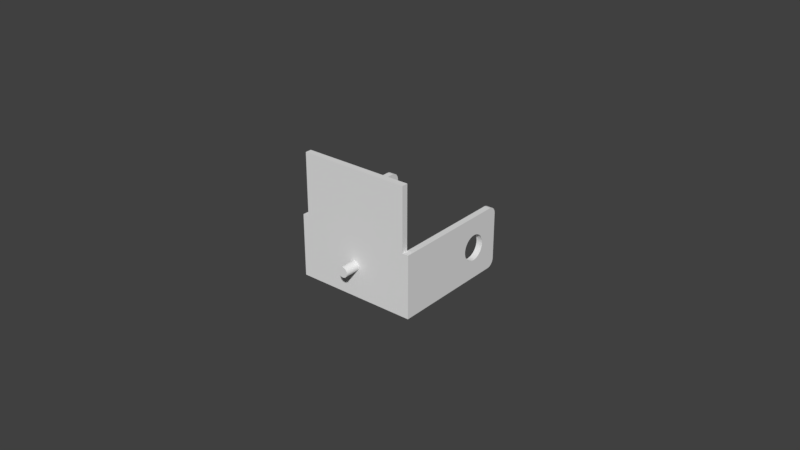 # Source: upper-herkulex-bracket-2.blend  (saved by Blender 2.78.0; exported with 4.5.12 LTS)
import bpy
from mathutils import Matrix  # noqa: F401  (used for matrix-valued properties, if any)

bpy.ops.wm.read_factory_settings(use_empty=True)
scene = bpy.context.scene
scene.name = 'Scene'

# ---- collections
col_collection_1 = bpy.data.collections.new('Collection 1'); scene.collection.children.link(col_collection_1)

# ---- world
world_world = bpy.data.worlds.new('World'); scene.world = world_world
world_world.color = (0.05088, 0.05088, 0.05088)
world_world.use_sun_shadow = False
world_world.sun_shadow_jitter_overblur = 0.0
world_world.cycles.sampling_method = 'MANUAL'

# ---- meshes
me_cylinder = bpy.data.meshes.new('Cylinder')
me_cylinder.from_pydata([(0.0, 0.0, -0.005), (0.0, 0.0, 0.005), (0.0, 0.0031, -0.005), (0.0, 0.0031, 0.005), (0.002685, 0.00155, -0.005), (0.002685, 0.00155, 0.005), (0.002685, -0.00155, -0.005), (0.002685, -0.00155, 0.005), (-2.71e-10, -0.0031, -0.005), (-2.71e-10, -0.0031, 0.005), (-0.002685, -0.00155, -0.005), (-0.002685, -0.00155, 0.005), (-0.002685, 0.00155, -0.005), (-0.002685, 0.00155, 0.005)], [], [(0, 2, 4), (1, 5, 3), (2, 3, 5, 4), (0, 4, 6), (1, 7, 5), (4, 5, 7, 6), (0, 6, 8), (1, 9, 7), (6, 7, 9, 8), (0, 8, 10), (1, 11, 9), (8, 9, 11, 10), (0, 10, 12), (1, 13, 11), (10, 11, 13, 12), (0, 12, 2), (1, 3, 13), (12, 13, 3, 2)])
me_cylinder.use_remesh_preserve_volume = False
me_cylinder.use_remesh_preserve_attributes = False
me_cylinder.use_mirror_vertex_groups = False
me_cylinder.update()
me_cube = bpy.data.meshes.new('Cube')
me_cube.from_pydata([(-0.005, -0.01805, 0.0005), (-0.005, -0.01805, 0.035), (-0.005, -0.015, 0.0005), (-0.005, -0.015, 0.035), (0.005, -0.01805, 0.0005), (0.005, -0.01805, 0.035), (0.005, -0.015, 0.0005), (0.005, -0.015, 0.035)], [], [(0, 1, 3, 2), (2, 3, 7, 6), (6, 7, 5, 4), (4, 5, 1, 0), (2, 6, 4, 0), (7, 3, 1, 5)])
me_cube.use_remesh_preserve_volume = False
me_cube.use_remesh_preserve_attributes = False
me_cube.use_mirror_vertex_groups = False
me_cube.update()
me_plane = bpy.data.meshes.new('Plane')
me_plane.from_pydata([(-0.018, -0.0195, 0.0), (0.018, -0.0195, 0.0), (-0.018, -0.01, 0.0), (0.018, -0.01, 0.0), (-0.018, -0.01, 0.002), (-0.018, -0.0195, 0.002), (0.018, -0.0195, 0.002), (0.018, -0.01, 0.002)], [], [(0, 2, 3, 1), (5, 6, 7, 4), (3, 2, 4, 7), (0, 1, 6, 5), (1, 3, 7, 6), (2, 0, 5, 4)])
me_plane.use_remesh_preserve_volume = False
me_plane.use_remesh_preserve_attributes = False
me_plane.use_mirror_vertex_groups = False
me_plane.update()
me_cylinder_001 = bpy.data.meshes.new('Cylinder.001')
me_cylinder_001.from_pydata([(0.0, 0.0, -0.01), (0.0, 0.0, 0.01), (0.0, 0.00165, -0.01), (0.0, 0.00165, 0.01), (0.0001617, 0.001642, -0.01), (0.0001617, 0.001642, 0.01), (0.0003219, 0.001618, -0.01), (0.0003219, 0.001618, 0.01), (0.000479, 0.001579, -0.01), (0.000479, 0.001579, 0.01), (0.0006314, 0.001524, -0.01), (0.0006314, 0.001524, 0.01), (0.0007778, 0.001455, -0.01), (0.0007778, 0.001455, 0.01), (0.0009167, 0.001372, -0.01), (0.0009167, 0.001372, 0.01), (0.001047, 0.001275, -0.01), (0.001047, 0.001275, 0.01), (0.001167, 0.001167, -0.01), (0.001167, 0.001167, 0.01), (0.001275, 0.001047, -0.01), (0.001275, 0.001047, 0.01), (0.001372, 0.0009167, -0.01), (0.001372, 0.0009167, 0.01), (0.001455, 0.0007778, -0.01), (0.001455, 0.0007778, 0.01), (0.001524, 0.0006314, -0.01), (0.001524, 0.0006314, 0.01), (0.001579, 0.000479, -0.01), (0.001579, 0.000479, 0.01), (0.001618, 0.0003219, -0.01), (0.001618, 0.0003219, 0.01), (0.001642, 0.0001617, -0.01), (0.001642, 0.0001617, 0.01), (0.00165, -2.688e-10, -0.01), (0.00165, -2.688e-10, 0.01), (0.001642, -0.0001617, -0.01), (0.001642, -0.0001617, 0.01), (0.001618, -0.0003219, -0.01), (0.001618, -0.0003219, 0.01), (0.001579, -0.000479, -0.01), (0.001579, -0.000479, 0.01), (0.001524, -0.0006314, -0.01), (0.001524, -0.0006314, 0.01), (0.001455, -0.0007778, -0.01), (0.001455, -0.0007778, 0.01), (0.001372, -0.0009167, -0.01), (0.001372, -0.0009167, 0.01), (0.001275, -0.001047, -0.01), (0.001275, -0.001047, 0.01), (0.001167, -0.001167, -0.01), (0.001167, -0.001167, 0.01), (0.001047, -0.001275, -0.01), (0.001047, -0.001275, 0.01), (0.0009167, -0.001372, -0.01), (0.0009167, -0.001372, 0.01), (0.0007778, -0.001455, -0.01), (0.0007778, -0.001455, 0.01), (0.0006314, -0.001524, -0.01), (0.0006314, -0.001524, 0.01), (0.000479, -0.001579, -0.01), (0.000479, -0.001579, 0.01), (0.0003219, -0.001618, -0.01), (0.0003219, -0.001618, 0.01), (0.0001617, -0.001642, -0.01), (0.0001617, -0.001642, 0.01), (-1.324e-09, -0.00165, -0.01), (-1.324e-09, -0.00165, 0.01), (-0.0001617, -0.001642, -0.01), (-0.0001617, -0.001642, 0.01), (-0.0003219, -0.001618, -0.01), (-0.0003219, -0.001618, 0.01), (-0.000479, -0.001579, -0.01), (-0.000479, -0.001579, 0.01), (-0.0006314, -0.001524, -0.01), (-0.0006314, -0.001524, 0.01), (-0.0007778, -0.001455, -0.01), (-0.0007778, -0.001455, 0.01), (-0.0009167, -0.001372, -0.01), (-0.0009167, -0.001372, 0.01), (-0.001047, -0.001275, -0.01), (-0.001047, -0.001275, 0.01), (-0.001167, -0.001167, -0.01), (-0.001167, -0.001167, 0.01), (-0.001275, -0.001047, -0.01), (-0.001275, -0.001047, 0.01), (-0.001372, -0.0009167, -0.01), (-0.001372, -0.0009167, 0.01), (-0.001455, -0.0007778, -0.01), (-0.001455, -0.0007778, 0.01), (-0.001524, -0.0006314, -0.01), (-0.001524, -0.0006314, 0.01), (-0.001579, -0.000479, -0.01), (-0.001579, -0.000479, 0.01), (-0.001618, -0.0003219, -0.01), (-0.001618, -0.0003219, 0.01), (-0.001642, -0.0001617, -0.01), (-0.001642, -0.0001617, 0.01), (-0.00165, -7.671e-10, -0.01), (-0.00165, -7.671e-10, 0.01), (-0.001642, 0.0001617, -0.01), (-0.001642, 0.0001617, 0.01), (-0.001618, 0.0003219, -0.01), (-0.001618, 0.0003219, 0.01), (-0.001579, 0.000479, -0.01), (-0.001579, 0.000479, 0.01), (-0.001524, 0.0006314, -0.01), (-0.001524, 0.0006314, 0.01), (-0.001455, 0.0007778, -0.01), (-0.001455, 0.0007778, 0.01), (-0.001372, 0.0009167, -0.01), (-0.001372, 0.0009167, 0.01), (-0.001275, 0.001047, -0.01), (-0.001275, 0.001047, 0.01), (-0.001167, 0.001167, -0.01), (-0.001167, 0.001167, 0.01), (-0.001047, 0.001275, -0.01), (-0.001047, 0.001275, 0.01), (-0.0009167, 0.001372, -0.01), (-0.0009167, 0.001372, 0.01), (-0.0007778, 0.001455, -0.01), (-0.0007778, 0.001455, 0.01), (-0.0006314, 0.001524, -0.01), (-0.0006314, 0.001524, 0.01), (-0.000479, 0.001579, -0.01), (-0.000479, 0.001579, 0.01), (-0.0003219, 0.001618, -0.01), (-0.0003219, 0.001618, 0.01), (-0.0001617, 0.001642, -0.01), (-0.0001617, 0.001642, 0.01)], [], [(0, 2, 4), (1, 5, 3), (2, 3, 5, 4), (0, 4, 6), (1, 7, 5), (4, 5, 7, 6), (0, 6, 8), (1, 9, 7), (6, 7, 9, 8), (0, 8, 10), (1, 11, 9), (8, 9, 11, 10), (0, 10, 12), (1, 13, 11), (10, 11, 13, 12), (0, 12, 14), (1, 15, 13), (12, 13, 15, 14), (0, 14, 16), (1, 17, 15), (14, 15, 17, 16), (0, 16, 18), (1, 19, 17), (16, 17, 19, 18), (0, 18, 20), (1, 21, 19), (18, 19, 21, 20), (0, 20, 22), (1, 23, 21), (20, 21, 23, 22), (0, 22, 24), (1, 25, 23), (22, 23, 25, 24), (0, 24, 26), (1, 27, 25), (24, 25, 27, 26), (0, 26, 28), (1, 29, 27), (26, 27, 29, 28), (0, 28, 30), (1, 31, 29), (28, 29, 31, 30), (0, 30, 32), (1, 33, 31), (30, 31, 33, 32), (0, 32, 34), (1, 35, 33), (32, 33, 35, 34), (0, 34, 36), (1, 37, 35), (34, 35, 37, 36), (0, 36, 38), (1, 39, 37), (36, 37, 39, 38), (0, 38, 40), (1, 41, 39), (38, 39, 41, 40), (0, 40, 42), (1, 43, 41), (40, 41, 43, 42), (0, 42, 44), (1, 45, 43), (42, 43, 45, 44), (0, 44, 46), (1, 47, 45), (44, 45, 47, 46), (0, 46, 48), (1, 49, 47), (46, 47, 49, 48), (0, 48, 50), (1, 51, 49), (48, 49, 51, 50), (0, 50, 52), (1, 53, 51), (50, 51, 53, 52), (0, 52, 54), (1, 55, 53), (52, 53, 55, 54), (0, 54, 56), (1, 57, 55), (54, 55, 57, 56), (0, 56, 58), (1, 59, 57), (56, 57, 59, 58), (0, 58, 60), (1, 61, 59), (58, 59, 61, 60), (0, 60, 62), (1, 63, 61), (60, 61, 63, 62), (0, 62, 64), (1, 65, 63), (62, 63, 65, 64), (0, 64, 66), (1, 67, 65), (64, 65, 67, 66), (0, 66, 68), (1, 69, 67), (66, 67, 69, 68), (0, 68, 70), (1, 71, 69), (68, 69, 71, 70), (0, 70, 72), (1, 73, 71), (70, 71, 73, 72), (0, 72, 74), (1, 75, 73), (72, 73, 75, 74), (0, 74, 76), (1, 77, 75), (74, 75, 77, 76), (0, 76, 78), (1, 79, 77), (76, 77, 79, 78), (0, 78, 80), (1, 81, 79), (78, 79, 81, 80), (0, 80, 82), (1, 83, 81), (80, 81, 83, 82), (0, 82, 84), (1, 85, 83), (82, 83, 85, 84), (0, 84, 86), (1, 87, 85), (84, 85, 87, 86), (0, 86, 88), (1, 89, 87), (86, 87, 89, 88), (0, 88, 90), (1, 91, 89), (88, 89, 91, 90), (0, 90, 92), (1, 93, 91), (90, 91, 93, 92), (0, 92, 94), (1, 95, 93), (92, 93, 95, 94), (0, 94, 96), (1, 97, 95), (94, 95, 97, 96), (0, 96, 98), (1, 99, 97), (96, 97, 99, 98), (0, 98, 100), (1, 101, 99), (98, 99, 101, 100), (0, 100, 102), (1, 103, 101), (100, 101, 103, 102), (0, 102, 104), (1, 105, 103), (102, 103, 105, 104), (0, 104, 106), (1, 107, 105), (104, 105, 107, 106), (0, 106, 108), (1, 109, 107), (106, 107, 109, 108), (0, 108, 110), (1, 111, 109), (108, 109, 111, 110), (0, 110, 112), (1, 113, 111), (110, 111, 113, 112), (0, 112, 114), (1, 115, 113), (112, 113, 115, 114), (0, 114, 116), (1, 117, 115), (114, 115, 117, 116), (0, 116, 118), (1, 119, 117), (116, 117, 119, 118), (0, 118, 120), (1, 121, 119), (118, 119, 121, 120), (0, 120, 122), (1, 123, 121), (120, 121, 123, 122), (0, 122, 124), (1, 125, 123), (122, 123, 125, 124), (0, 124, 126), (1, 127, 125), (124, 125, 127, 126), (0, 126, 128), (1, 129, 127), (126, 127, 129, 128), (0, 128, 2), (1, 3, 129), (128, 129, 3, 2)])
me_cylinder_001.use_remesh_preserve_volume = False
me_cylinder_001.use_remesh_preserve_attributes = False
me_cylinder_001.use_mirror_vertex_groups = False
me_cylinder_001.update()
me_cube_001 = bpy.data.meshes.new('Cube.001')
me_cube_001.from_pydata([(-0.0175, -0.02, 0.04), (-0.0175, -0.018, 0.04), (-0.0175, -0.018, 0.02), (-0.0175, -0.02, 0.02), (-0.0175, -0.02, -9.313e-10), (0.0175, -0.02, -9.313e-10), (0.0175, -0.02, 0.02), (0.0175, -0.02, 0.04), (0.0175, -0.018, 0.04), (0.0175, -0.018, -9.313e-10), (-0.0175, -0.018, -9.313e-10), (0.0175, -0.018, 0.02), (-0.0195, -0.018, 0.02), (-0.0195, -0.02, 0.02), (-0.0195, -0.02, -9.313e-10), (0.0195, -0.02, -9.313e-10), (0.0195, -0.02, 0.02), (0.0175, 0.01305, 0.0004816), (0.0175, 0.01779, 2.172e-05), (0.0175, 0.01746, -2.794e-09), (0.0175, 0.01, 0.02), (0.0175, 0.009346, 0.01998), (0.0175, 0.008695, 0.01991), (0.0175, 0.008049, 0.01981), (0.0175, 0.007412, 0.01966), (0.0175, 0.006786, 0.01947), (0.0175, 0.006173, 0.01924), (0.0175, 0.005577, 0.01897), (0.0175, 0.005, 0.01866), (0.0175, 0.004444, 0.01831), (0.0175, 0.003912, 0.01793), (0.0175, 0.003407, 0.01752), (0.0175, 0.002929, 0.01707), (0.0175, 0.002482, 0.01659), (0.0175, 0.002066, 0.01609), (0.0175, 0.001685, 0.01556), (0.0175, 0.00134, 0.015), (0.0175, 0.001031, 0.01442), (0.0175, 0.0007612, 0.01383), (0.0175, 0.0005307, 0.01321), (0.0175, 0.0003407, 0.01259), (0.0175, 0.0001921, 0.01195), (0.0175, 8.555e-05, 0.01131), (0.0175, 2.141e-05, 0.01065), (0.0175, 1.863e-09, 0.01), (0.0175, 2.141e-05, 0.009346), (0.0175, 8.555e-05, 0.008695), (0.0175, 0.0001922, 0.008049), (0.0175, 0.0003407, 0.007412), (0.0175, 0.0005307, 0.006786), (0.0175, 0.0007612, 0.006173), (0.0175, 0.001031, 0.005577), (0.0175, 0.00134, 0.005), (0.0175, 0.001685, 0.004444), (0.0175, 0.002066, 0.003912), (0.0175, 0.002482, 0.003407), (0.0175, 0.002929, 0.002929), (0.0175, 0.003407, 0.002482), (0.0175, 0.003912, 0.002066), (0.0175, 0.004444, 0.001685), (0.0175, 0.005, 0.00134), (0.0175, 0.005577, 0.001031), (0.0175, 0.006173, 0.0007612), (0.0175, 0.006786, 0.0005307), (0.0175, 0.007412, 0.0003407), (0.0175, 0.008049, 0.0001921), (0.0175, 0.008695, 8.555e-05), (0.0175, 0.009346, 2.141e-05), (0.0175, 0.01, -9.313e-10), (0.0175, 0.01065, 2.141e-05), (0.0175, 0.01131, 8.555e-05), (0.0175, 0.01195, 0.0001921), (0.0175, 0.01259, 0.0003407), (-0.0175, 0.01, 0.02), (-0.0175, 1.333e-05, 0.009593), (-0.0175, 1.863e-09, 0.01), (-0.0175, 2.141e-05, 0.01065), (-0.0175, 8.555e-05, 0.01131), (-0.0175, 0.0001921, 0.01195), (-0.0175, 0.0003407, 0.01259), (-0.0175, 0.0005307, 0.01321), (-0.0175, 0.0007612, 0.01383), (-0.0175, 0.001031, 0.01442), (-0.0175, 0.00134, 0.015), (-0.0175, 0.001685, 0.01556), (-0.0175, 0.002066, 0.01609), (-0.0175, 0.002482, 0.01659), (-0.0175, 0.002929, 0.01707), (-0.0175, 0.003407, 0.01752), (-0.0175, 0.003912, 0.01793), (-0.0175, 0.004444, 0.01831), (-0.0175, 0.005, 0.01866), (-0.0175, 0.005577, 0.01897), (-0.0175, 0.006173, 0.01924), (-0.0175, 0.006786, 0.01947), (-0.0175, 0.007412, 0.01966), (-0.0175, 0.008049, 0.01981), (-0.0175, 0.008695, 0.01991), (-0.0175, 0.009346, 0.01998), (-0.0195, 0.01, 0.02), (-0.0195, -0.018, -9.313e-10), (0.0195, -0.018, -9.313e-10), (0.0195, -0.018, 0.02), (0.0175, 0.02, 0.01), (0.0175, 0.02, 0.002539), (0.0175, 0.01998, 0.002207), (0.0175, 0.01991, 0.001881), (0.0175, 0.01981, 0.001567), (0.0175, 0.01966, 0.001269), (0.0175, 0.01948, 0.0009932), (0.0175, 0.01926, 0.0007435), (0.0175, 0.01901, 0.0005246), (0.0175, 0.01873, 0.0003401), (0.0175, 0.01843, 0.0001932), (0.0175, 0.01812, 8.65e-05), (0.0175, 0.01321, 0.0005307), (0.0175, 0.01383, 0.0007612), (0.0175, 0.01442, 0.001031), (0.0175, 0.015, 0.00134), (0.0175, 0.01556, 0.001685), (0.0175, 0.01609, 0.002066), (0.0175, 0.01659, 0.002482), (0.0175, 0.01707, 0.002929), (0.0175, 0.01752, 0.003407), (0.0175, 0.01793, 0.003912), (0.0175, 0.01831, 0.004444), (0.0175, 0.01866, 0.005), (0.0175, 0.01897, 0.005577), (0.0175, 0.01924, 0.006173), (0.0175, 0.01947, 0.006786), (0.0175, 0.01966, 0.007412), (0.0175, 0.01981, 0.008049), (0.0175, 0.01991, 0.008695), (0.0175, 0.01998, 0.009346), (0.0195, 0.01746, -2.794e-09), (0.0195, 0.01779, 2.172e-05), (0.0195, 0.01, 0.02), (-0.0175, 0.004876, 0.01767), (-0.0175, 0.006471, 0.01852), (-0.0175, 0.008201, 0.01905), (-0.0175, 0.01, 0.01922), (-0.0175, 0.0118, 0.01905), (-0.0175, 0.01353, 0.01852), (-0.0175, 0.01403, 0.01825), (-0.0175, 0.01512, 0.01767), (-0.0175, 0.01652, 0.01652), (-0.0175, 0.01767, 0.01512), (-0.0175, 0.01825, 0.01404), (-0.0175, 0.01852, 0.01353), (-0.0175, 0.01905, 0.0118), (-0.0175, 0.01954, 0.007014), (-0.0175, 0.01966, 0.007412), (-0.0175, 0.01981, 0.008049), (-0.0175, 0.01991, 0.008695), (-0.0175, 0.01998, 0.009346), (-0.0175, 0.02, 0.01), (-0.0175, 0.01998, 0.01065), (-0.0175, 0.01991, 0.01131), (-0.0175, 0.01981, 0.01195), (-0.0175, 0.01966, 0.01259), (-0.0175, 0.01947, 0.01321), (-0.0175, 0.01924, 0.01383), (-0.0175, 0.01897, 0.01442), (-0.0175, 0.01866, 0.015), (-0.0175, 0.01831, 0.01556), (-0.0175, 0.01793, 0.01609), (-0.0175, 0.01752, 0.01659), (-0.0175, 0.01707, 0.01707), (-0.0175, 0.01659, 0.01752), (-0.0175, 0.01609, 0.01793), (-0.0175, 0.01556, 0.01831), (-0.0175, 0.01493, 0.0187), (-0.0175, 0.01442, 0.01897), (-0.0175, 0.01383, 0.01924), (-0.0175, 0.01321, 0.01947), (-0.0175, 0.01259, 0.01966), (-0.0175, 0.01195, 0.01981), (-0.0175, 0.01131, 0.01991), (-0.0175, 0.01065, 0.01998), (-0.0175, 0.0007778, 0.01), (-0.0175, 0.000955, 0.0118), (-0.0175, 0.00148, 0.01353), (-0.0175, 0.00175, 0.01404), (-0.0175, 0.002332, 0.01512), (-0.0175, 0.003479, 0.01652), (-0.0175, 0.01746, -2.794e-09), (-0.0175, 0.01779, 2.172e-05), (-0.0175, 0.01812, 8.65e-05), (-0.0175, 0.01843, 0.0001932), (-0.0175, 0.01873, 0.0003401), (-0.0175, 0.01901, 0.0005246), (-0.0175, 0.01926, 0.0007435), (-0.0175, 0.01948, 0.0009932), (-0.0175, 0.01966, 0.001269), (-0.0175, 0.01981, 0.001567), (-0.0175, 0.01991, 0.001881), (-0.0175, 0.01998, 0.002207), (-0.0175, 0.02, 0.002539), (-0.0175, 0.01947, 0.006786), (-0.0175, 0.01924, 0.006173), (-0.0175, 0.01897, 0.005577), (-0.0175, 0.01866, 0.005), (-0.0175, 0.01831, 0.004444), (-0.0175, 0.01793, 0.003912), (-0.0175, 0.01752, 0.003407), (-0.0175, 0.01707, 0.002929), (-0.0175, 0.01659, 0.002482), (-0.0175, 0.01609, 0.002066), (-0.0175, 0.01556, 0.001685), (-0.0175, 0.015, 0.00134), (-0.0175, 0.01442, 0.001031), (-0.0175, 0.01432, 0.0009846), (-0.0175, 0.01383, 0.0007612), (-0.0175, 0.01321, 0.0005307), (-0.0175, 0.01259, 0.0003407), (-0.0175, 0.01195, 0.0001921), (-0.0175, 0.01131, 8.555e-05), (-0.0175, 0.01065, 2.141e-05), (-0.0175, 0.01, -9.313e-10), (-0.0175, 0.009346, 2.141e-05), (-0.0175, 0.008695, 8.555e-05), (-0.0175, 0.008049, 0.0001921), (-0.0175, 0.007412, 0.0003407), (-0.0175, 0.006786, 0.0005307), (-0.0175, 0.006173, 0.0007612), (-0.0175, 0.005577, 0.001031), (-0.0175, 0.005, 0.00134), (-0.0175, 0.004444, 0.001685), (-0.0175, 0.003912, 0.002066), (-0.0175, 0.003407, 0.002482), (-0.0175, 0.002929, 0.002929), (-0.0175, 0.002482, 0.003407), (-0.0175, 0.002066, 0.003912), (-0.0175, 0.001685, 0.004444), (-0.0175, 0.00134, 0.005), (-0.0175, 0.001031, 0.005577), (-0.0175, 0.0007612, 0.006173), (-0.0175, 0.0005307, 0.006786), (-0.0175, 0.0003407, 0.007412), (-0.0175, 0.0001922, 0.008049), (-0.0175, 8.556e-05, 0.008695), (-0.0175, 2.141e-05, 0.009346), (-0.0175, 0.01746, 0.02), (-0.0195, 0.01746, 0.02), (-0.0195, 0.01305, 0.0004816), (-0.0195, 0.01779, 2.172e-05), (-0.0195, 0.01746, -2.794e-09), (-0.0195, 0.009346, 0.01998), (-0.0195, 0.008695, 0.01991), (-0.0195, 0.008049, 0.01981), (-0.0195, 0.007412, 0.01966), (-0.0195, 0.006786, 0.01947), (-0.0195, 0.006173, 0.01924), (-0.0195, 0.005577, 0.01897), (-0.0195, 0.005, 0.01866), (-0.0195, 0.004444, 0.01831), (-0.0195, 0.003912, 0.01793), (-0.0195, 0.003407, 0.01752), (-0.0195, 0.002929, 0.01707), (-0.0195, 0.002482, 0.01659), (-0.0195, 0.002066, 0.01609), (-0.0195, 0.001685, 0.01556), (-0.0195, 0.00134, 0.015), (-0.0195, 0.001031, 0.01442), (-0.0195, 0.0007612, 0.01383), (-0.0195, 0.0005307, 0.01321), (-0.0195, 0.0003407, 0.01259), (-0.0195, 0.0001921, 0.01195), (-0.0195, 8.555e-05, 0.01131), (-0.0195, 2.141e-05, 0.01065), (-0.0195, 1.863e-09, 0.01), (-0.0195, 2.141e-05, 0.009346), (-0.0195, 8.556e-05, 0.008695), (-0.0195, 0.0001922, 0.008049), (-0.0195, 0.0003407, 0.007412), (-0.0195, 0.0005307, 0.006786), (-0.0195, 0.0007612, 0.006173), (-0.0195, 0.001031, 0.005577), (-0.0195, 0.00134, 0.005), (-0.0195, 0.001685, 0.004444), (-0.0195, 0.002066, 0.003912), (-0.0195, 0.002482, 0.003407), (-0.0195, 0.002929, 0.002929), (-0.0195, 0.003407, 0.002482), (-0.0195, 0.003912, 0.002066), (-0.0195, 0.004444, 0.001685), (-0.0195, 0.005, 0.00134), (-0.0195, 0.005577, 0.001031), (-0.0195, 0.006173, 0.0007612), (-0.0195, 0.006786, 0.0005307), (-0.0195, 0.007412, 0.0003407), (-0.0195, 0.008049, 0.0001921), (-0.0195, 0.008695, 8.555e-05), (-0.0195, 0.009346, 2.141e-05), (-0.0195, 0.01, -9.313e-10), (-0.0195, 0.01065, 2.141e-05), (-0.0195, 0.01131, 8.555e-05), (-0.0195, 0.01195, 0.0001921), (-0.0195, 0.01259, 0.0003407), (0.0195, 1.333e-05, 0.009593), (0.0195, 1.863e-09, 0.01), (0.0195, 2.141e-05, 0.01065), (0.0195, 8.555e-05, 0.01131), (0.0195, 0.0001921, 0.01195), (0.0195, 0.0003407, 0.01259), (0.0195, 0.0005307, 0.01321), (0.0195, 0.0007612, 0.01383), (0.0195, 0.001031, 0.01442), (0.0195, 0.00134, 0.015), (0.0195, 0.001685, 0.01556), (0.0195, 0.002066, 0.01609), (0.0195, 0.002482, 0.01659), (0.0195, 0.002929, 0.01707), (0.0195, 0.003407, 0.01752), (0.0195, 0.003912, 0.01793), (0.0195, 0.004444, 0.01831), (0.0195, 0.005, 0.01866), (0.0195, 0.005577, 0.01897), (0.0195, 0.006173, 0.01924), (0.0195, 0.006786, 0.01947), (0.0195, 0.007412, 0.01966), (0.0195, 0.008049, 0.01981), (0.0195, 0.008695, 0.01991), (0.0195, 0.009346, 0.01998), (0.0195, 0.02, 0.01), (0.0195, 0.02, 0.01746), (0.0195, 0.02, 0.002539), (0.0175, 0.02, 0.01746), (0.0195, 0.01998, 0.002207), (0.0195, 0.01991, 0.001881), (0.0195, 0.01981, 0.001567), (0.0195, 0.01966, 0.001269), (0.0195, 0.01948, 0.0009932), (0.0195, 0.01926, 0.0007435), (0.0195, 0.01901, 0.0005246), (0.0195, 0.01873, 0.0003401), (0.0195, 0.01843, 0.0001932), (0.0195, 0.01812, 8.65e-05), (0.0195, 0.0169, 0.003945), (0.0195, 0.01752, 0.003407), (0.0195, 0.01707, 0.002929), (0.0195, 0.01659, 0.002482), (0.0195, 0.01609, 0.002066), (0.0195, 0.01556, 0.001685), (0.0195, 0.015, 0.00134), (0.0195, 0.01442, 0.001031), (0.0195, 0.01383, 0.0007612), (0.0195, 0.01321, 0.0005307), (0.0195, 0.01259, 0.0003407), (0.0195, 0.01195, 0.0001921), (0.0195, 0.01131, 8.555e-05), (0.0195, 0.01065, 2.141e-05), (0.0195, 0.01, -9.313e-10), (0.0195, 0.009346, 2.141e-05), (0.0195, 0.008695, 8.555e-05), (0.0195, 0.008049, 0.0001921), (0.0195, 0.007412, 0.0003407), (0.0195, 0.006786, 0.0005307), (0.0195, 0.006173, 0.0007612), (0.0195, 0.005577, 0.001031), (0.0195, 0.005, 0.00134), (0.0195, 0.004444, 0.001685), (0.0195, 0.003912, 0.002066), (0.0195, 0.003407, 0.002482), (0.0195, 0.002929, 0.002929), (0.0195, 0.002482, 0.003407), (0.0195, 0.002066, 0.003912), (0.0195, 0.001685, 0.004444), (0.0195, 0.00134, 0.005), (0.0195, 0.001031, 0.005577), (0.0195, 0.0007612, 0.006173), (0.0195, 0.0005307, 0.006786), (0.0195, 0.0003407, 0.007412), (0.0195, 0.0001922, 0.008049), (0.0195, 8.555e-05, 0.008695), (0.0195, 2.141e-05, 0.009346), (-0.0175, 0.003, 0.0111), (-0.0175, 0.003215, 0.01108), (-0.0175, 0.003421, 0.01102), (-0.0175, 0.003611, 0.01091), (-0.0175, 0.003778, 0.01078), (-0.0175, 0.0089, 0.017), (-0.0175, 0.008921, 0.01721), (-0.0175, 0.008984, 0.01742), (-0.0175, 0.009085, 0.01761), (-0.0175, 0.009222, 0.01778), (-0.0175, 0.009389, 0.01791), (-0.0175, 0.009579, 0.01802), (-0.0175, 0.009785, 0.01808), (-0.0175, 0.01, 0.0181), (-0.0175, 0.01021, 0.01808), (-0.0175, 0.01042, 0.01802), (-0.0175, 0.01061, 0.01791), (-0.0175, 0.01078, 0.01778), (-0.0175, 0.01091, 0.01761), (-0.0175, 0.01102, 0.01742), (-0.0175, 0.01108, 0.01721), (-0.0175, 0.0111, 0.017), (-0.0175, 0.01108, 0.01679), (-0.0175, 0.008921, 0.01679), (-0.0175, 0.003915, 0.01061), (-0.0175, 0.004016, 0.01042), (-0.0175, 0.004079, 0.01021), (-0.0175, 0.0041, 0.01), (-0.0175, 0.004079, 0.009785), (-0.0175, 0.004016, 0.009579), (-0.0175, 0.003915, 0.009389), (-0.0175, 0.003778, 0.009222), (-0.0175, 0.003611, 0.009085), (-0.0175, 0.003421, 0.008984), (-0.0175, 0.005876, 0.00923), (-0.0175, 0.0058, 0.01), (-0.0175, 0.005881, 0.01082), (-0.0175, 0.00612, 0.01161), (-0.0175, 0.006508, 0.01233), (-0.0175, 0.00703, 0.01297), (-0.0175, 0.007667, 0.01349), (-0.0175, 0.008393, 0.01388), (-0.0175, 0.009181, 0.01412), (-0.0175, 0.01, 0.0142), (-0.0175, 0.01082, 0.01412), (-0.0175, 0.01161, 0.01388), (-0.0175, 0.01233, 0.01349), (-0.0175, 0.01297, 0.01297), (-0.0175, 0.01349, 0.01233), (-0.0175, 0.01388, 0.01161), (-0.0175, 0.01412, 0.01082), (-0.0175, 0.0142, 0.01), (-0.0175, 0.01419, 0.00986), (-0.0175, 0.0159, 0.01), (-0.0175, 0.01592, 0.01021), (-0.0175, 0.01598, 0.01042), (-0.0175, 0.01609, 0.01061), (-0.0175, 0.01622, 0.01078), (-0.0175, 0.01639, 0.01091), (-0.0175, 0.01658, 0.01102), (-0.0175, 0.01679, 0.01108), (-0.0175, 0.017, 0.0111), (-0.0175, 0.01102, 0.01658), (-0.0175, 0.01091, 0.01639), (-0.0175, 0.01078, 0.01622), (-0.0175, 0.01061, 0.01609), (-0.0175, 0.01042, 0.01598), (-0.0175, 0.01021, 0.01592), (-0.0175, 0.01, 0.0159), (-0.0175, 0.009785, 0.01592), (-0.0175, 0.009579, 0.01598), (-0.0175, 0.009389, 0.01609), (-0.0175, 0.009222, 0.01622), (-0.0175, 0.009085, 0.01639), (-0.0175, 0.008984, 0.01658), (-0.0175, 0.01721, 0.01108), (-0.0175, 0.01742, 0.01102), (-0.0175, 0.01761, 0.01091), (-0.0175, 0.01778, 0.01078), (-0.0175, 0.01791, 0.01061), (-0.0175, 0.01802, 0.01042), (-0.0175, 0.01808, 0.01021), (-0.0175, 0.0181, 0.01), (-0.0175, 0.01808, 0.009785), (-0.0175, 0.01802, 0.009579), (-0.0175, 0.01791, 0.009389), (-0.0175, 0.01778, 0.009222), (-0.0175, 0.01761, 0.009085), (-0.0175, 0.01742, 0.008984), (-0.0175, 0.01721, 0.008921), (-0.0175, 0.017, 0.0089), (-0.0175, 0.01679, 0.008921), (-0.0175, 0.01822, 0.005915), (-0.0175, 0.01852, 0.006471), (-0.0175, 0.01905, 0.008201), (-0.0175, 0.01922, 0.01), (-0.0175, 0.01767, 0.004876), (-0.0175, 0.01652, 0.003479), (-0.0175, 0.01512, 0.002332), (-0.0175, 0.01353, 0.00148), (-0.0175, 0.01329, 0.001408), (-0.0175, 0.0118, 0.000955), (-0.0175, 0.01, 0.0007778), (-0.0175, 0.008201, 0.000955), (-0.0175, 0.006471, 0.00148), (-0.0175, 0.004876, 0.002332), (-0.0175, 0.003479, 0.003479), (-0.0175, 0.002332, 0.004876), (-0.0175, 0.00148, 0.006471), (-0.0175, 0.000955, 0.008201), (-0.0175, 0.02, 0.01746), (-0.0175, 0.01998, 0.01779), (-0.0175, 0.01991, 0.01812), (-0.0175, 0.01981, 0.01843), (-0.0175, 0.01966, 0.01873), (-0.0175, 0.01948, 0.01901), (-0.0175, 0.01926, 0.01926), (-0.0175, 0.01901, 0.01948), (-0.0175, 0.01873, 0.01966), (-0.0175, 0.01843, 0.01981), (-0.0175, 0.01812, 0.01991), (-0.0175, 0.01779, 0.01998), (-0.0175, 0.01091, 0.002389), (-0.0175, 0.01078, 0.002222), (-0.0175, 0.01061, 0.002085), (-0.0175, 0.01042, 0.001984), (-0.0175, 0.01021, 0.001921), (-0.0175, 0.01, 0.0019), (-0.0175, 0.009785, 0.001921), (-0.0175, 0.009579, 0.001984), (-0.0175, 0.009389, 0.002085), (-0.0175, 0.009222, 0.002222), (-0.0175, 0.009085, 0.002389), (-0.0175, 0.008984, 0.002579), (-0.0175, 0.008921, 0.002785), (-0.0175, 0.0089, 0.003), (-0.0175, 0.003215, 0.008921), (-0.0175, 0.003, 0.0089), (-0.0175, 0.002785, 0.008921), (-0.0175, 0.002579, 0.008984), (-0.0175, 0.002389, 0.009085), (-0.0175, 0.002222, 0.009222), (-0.0175, 0.002085, 0.009389), (-0.0175, 0.001984, 0.009579), (-0.0175, 0.001921, 0.009785), (-0.0175, 0.0019, 0.01), (-0.0175, 0.001921, 0.01021), (-0.0175, 0.001984, 0.01042), (-0.0175, 0.002085, 0.01061), (-0.0175, 0.002222, 0.01078), (-0.0175, 0.002389, 0.01091), (-0.0175, 0.002579, 0.01102), (-0.0175, 0.002785, 0.01108), (-0.0195, 0.01812, 8.65e-05), (-0.0195, 0.01843, 0.0001932), (-0.0195, 0.01873, 0.0003401), (-0.0195, 0.01901, 0.0005246), (-0.0195, 0.01926, 0.0007435), (-0.0195, 0.01948, 0.0009932), (-0.0195, 0.01966, 0.001269), (-0.0195, 0.01981, 0.001567), (-0.0195, 0.01991, 0.001881), (-0.0195, 0.01998, 0.002207), (-0.0195, 0.02, 0.002539), (-0.0195, 0.01779, 0.01998), (-0.0195, 0.013, 0.01953), (-0.0195, 0.01259, 0.01966), (-0.0195, 0.01195, 0.01981), (-0.0195, 0.01131, 0.01991), (-0.0195, 0.01065, 0.01998), (-0.0195, 0.004876, 0.01767), (-0.0195, 0.00441, 0.01729), (-0.0195, 0.003945, 0.0169), (-0.0195, 0.003479, 0.01652), (-0.0195, 0.003096, 0.01605), (-0.0195, 0.002715, 0.01559), (-0.0195, 0.002332, 0.01512), (-0.0195, 0.002048, 0.01459), (-0.0195, 0.001764, 0.01406), (-0.0195, 0.00148, 0.01353), (-0.0195, 0.001305, 0.01295), (-0.0195, 0.00113, 0.01238), (-0.0195, 0.000955, 0.0118), (-0.0195, 0.0008958, 0.0112), (-0.0195, 0.0008382, 0.01061), (-0.0195, 0.0007778, 0.01), (-0.0195, 0.0008369, 0.009399), (-0.0195, 0.0008958, 0.008802), (-0.0195, 0.000955, 0.008201), (-0.0195, 0.00113, 0.007623), (-0.0195, 0.001305, 0.007048), (-0.0195, 0.00148, 0.006471), (-0.0195, 0.001764, 0.005939), (-0.0195, 0.002048, 0.005409), (-0.0195, 0.002332, 0.004876), (-0.0195, 0.002715, 0.00441), (-0.0195, 0.003096, 0.003945), (-0.0195, 0.003479, 0.003479), (-0.0195, 0.003945, 0.003096), (-0.0195, 0.00441, 0.002715), (-0.0195, 0.004876, 0.002332), (-0.0195, 0.005409, 0.002048), (-0.0195, 0.005939, 0.001764), (-0.0195, 0.006471, 0.00148), (-0.0195, 0.007048, 0.001305), (-0.0195, 0.007623, 0.00113), (-0.0195, 0.008195, 0.0009568), (-0.0195, 0.008801, 0.0008958), (-0.0195, 0.009387, 0.0008382), (-0.0195, 0.01, 0.0007778), (-0.0195, 0.01, 0.01922), (-0.0195, 0.009387, 0.01916), (-0.0195, 0.008802, 0.0191), (-0.0195, 0.008201, 0.01905), (-0.0195, 0.007623, 0.01887), (-0.0195, 0.007048, 0.0187), (-0.0195, 0.006471, 0.01852), (-0.0195, 0.005939, 0.01824), (-0.0195, 0.005409, 0.01795), (-0.0195, 0.01812, 0.01991), (-0.0195, 0.01843, 0.01981), (-0.0195, 0.01873, 0.01966), (-0.0195, 0.01901, 0.01948), (-0.0195, 0.01926, 0.01926), (-0.0195, 0.01948, 0.01901), (-0.0195, 0.01966, 0.01873), (-0.0195, 0.01981, 0.01843), (-0.0195, 0.01991, 0.01812), (-0.0195, 0.01998, 0.01779), (-0.0195, 0.02, 0.01746), (-0.0195, 0.01321, 0.0005307), (-0.0195, 0.01383, 0.0007612), (-0.0195, 0.01442, 0.001031), (-0.0195, 0.015, 0.00134), (-0.0195, 0.01556, 0.001685), (-0.0195, 0.01609, 0.002066), (-0.0195, 0.01659, 0.002482), (-0.0195, 0.01707, 0.002929), (-0.0195, 0.01752, 0.003407), (-0.0195, 0.0169, 0.003945), (-0.0195, 0.01905, 0.008201), (-0.0195, 0.01752, 0.01659), (-0.0195, 0.01707, 0.01707), (-0.0195, 0.01659, 0.01752), (-0.0195, 0.01609, 0.01793), (-0.0195, 0.01556, 0.01831), (-0.0195, 0.015, 0.01866), (-0.0195, 0.01442, 0.01897), (-0.0195, 0.01383, 0.01924), (-0.0195, 0.01321, 0.01947), (0.0175, 0.013, 0.01953), (0.0175, 0.01746, 0.02), (0.0175, 0.01779, 0.01998), (0.0175, 0.01812, 0.01991), (0.0175, 0.01843, 0.01981), (0.0175, 0.01873, 0.01966), (0.0175, 0.01901, 0.01948), (0.0175, 0.01926, 0.01926), (0.0175, 0.01948, 0.01901), (0.0175, 0.01966, 0.01873), (0.0175, 0.01981, 0.01843), (0.0175, 0.01991, 0.01812), (0.0175, 0.01998, 0.01779), (0.0175, 0.01998, 0.01065), (0.0175, 0.01991, 0.01131), (0.0175, 0.01981, 0.01195), (0.0175, 0.01966, 0.01259), (0.0175, 0.01947, 0.01321), (0.0175, 0.01924, 0.01383), (0.0175, 0.01897, 0.01442), (0.0175, 0.01866, 0.015), (0.0175, 0.01831, 0.01556), (0.0175, 0.01793, 0.01609), (0.0175, 0.01752, 0.01659), (0.0175, 0.01707, 0.01707), (0.0175, 0.01659, 0.01752), (0.0175, 0.01609, 0.01793), (0.0175, 0.01556, 0.01831), (0.0175, 0.015, 0.01866), (0.0175, 0.01442, 0.01897), (0.0175, 0.01383, 0.01924), (0.0175, 0.01321, 0.01947), (0.0195, 0.01998, 0.01779), (0.0195, 0.01991, 0.01812), (0.0195, 0.01981, 0.01843), (0.0195, 0.01966, 0.01873), (0.0195, 0.01948, 0.01901), (0.0195, 0.01926, 0.01926), (0.0195, 0.01901, 0.01948), (0.0195, 0.01873, 0.01966), (0.0195, 0.01843, 0.01981), (0.0195, 0.01812, 0.01991), (0.0195, 0.01779, 0.01998), (0.0195, 0.01746, 0.02), (0.0195, 0.01065, 0.01998), (0.0195, 0.01131, 0.01991), (0.0195, 0.01195, 0.01981), (0.0195, 0.01259, 0.01966), (0.0195, 0.01321, 0.01947), (0.0195, 0.01383, 0.01924), (0.0195, 0.01442, 0.01897), (0.0195, 0.015, 0.01866), (0.0195, 0.01556, 0.01831), (0.0195, 0.01609, 0.01793), (0.0195, 0.01659, 0.01752), (0.0195, 0.01707, 0.01707), (0.0195, 0.01752, 0.01659), (0.0195, 0.01905, 0.0118), (0.0195, 0.0191, 0.0112), (0.0195, 0.01916, 0.0106), (0.0195, 0.01905, 0.008201), (0.0195, 0.01922, 0.01), (0.0195, 0.01916, 0.009399), (0.0195, 0.0191, 0.008801), (0.0195, 0.01887, 0.007623), (0.0195, 0.0187, 0.007048), (0.0195, 0.01852, 0.006471), (0.0195, 0.01824, 0.005939), (0.0195, 0.01795, 0.005409), (0.0195, 0.01767, 0.004876), (0.0195, 0.01729, 0.00441), (-0.01925, 0.003, 0.0111), (-0.01925, 0.003215, 0.01108), (-0.01925, 0.003421, 0.01102), (-0.01925, 0.003611, 0.01091), (-0.01925, 0.003778, 0.01078), (-0.01925, 0.0089, 0.017), (-0.01925, 0.008921, 0.01721), (-0.01925, 0.008984, 0.01742), (-0.01925, 0.009085, 0.01761), (-0.01925, 0.009222, 0.01778), (-0.01925, 0.009389, 0.01791), (-0.01925, 0.009579, 0.01802), (-0.01925, 0.009785, 0.01808), (-0.01925, 0.01, 0.0181), (-0.01925, 0.01021, 0.01808), (-0.01925, 0.01042, 0.01802), (-0.01925, 0.01061, 0.01791), (-0.01925, 0.01078, 0.01778), (-0.01925, 0.01091, 0.01761), (-0.01925, 0.01102, 0.01742), (-0.01925, 0.01108, 0.01721), (-0.01925, 0.0111, 0.017), (-0.01925, 0.01108, 0.01679), (-0.01925, 0.008921, 0.01679), (-0.01925, 0.003915, 0.01061), (-0.01925, 0.004016, 0.01042), (-0.01925, 0.004079, 0.01021), (-0.01925, 0.0041, 0.01), (-0.01925, 0.004079, 0.009785), (-0.01925, 0.004016, 0.009579), (-0.01925, 0.003915, 0.009389), (-0.01925, 0.003778, 0.009222), (-0.01925, 0.003611, 0.009085), (-0.01925, 0.003421, 0.008984), (-0.0175, 0.008921, 0.003215), (-0.0175, 0.008984, 0.003421), (-0.0175, 0.009085, 0.003611), (-0.0175, 0.009222, 0.003778), (-0.0175, 0.009389, 0.003915), (-0.0175, 0.009579, 0.004016), (-0.0175, 0.009785, 0.004079), (-0.0175, 0.01, 0.0041), (-0.0175, 0.01021, 0.004079), (-0.0175, 0.01042, 0.004016), (-0.0175, 0.01061, 0.003915), (-0.0175, 0.01078, 0.003778), (-0.0175, 0.01091, 0.003611), (-0.0175, 0.01102, 0.003421), (-0.0175, 0.01108, 0.003215), (-0.0175, 0.0111, 0.003), (-0.0175, 0.01108, 0.002785), (-0.0175, 0.01102, 0.002579), (-0.0175, 0.01658, 0.008984), (-0.0175, 0.01639, 0.009085), (-0.0175, 0.01622, 0.009222), (-0.0175, 0.01609, 0.009389), (-0.0175, 0.01598, 0.009579), (-0.0175, 0.01592, 0.009785), (-0.0175, 0.01412, 0.009181), (-0.0175, 0.01388, 0.008393), (-0.0175, 0.01349, 0.007667), (-0.0175, 0.01297, 0.00703), (-0.0175, 0.01233, 0.006508), (-0.0175, 0.01161, 0.00612), (-0.0175, 0.01082, 0.005881), (-0.0175, 0.01, 0.0058), (-0.0175, 0.009181, 0.005881), (-0.0175, 0.008393, 0.00612), (-0.0175, 0.007667, 0.006508), (-0.0175, 0.00703, 0.00703), (-0.0175, 0.006508, 0.007667), (-0.0175, 0.00612, 0.008393), (-0.0195, 0.005881, 0.009181), (-0.0195, 0.005854, 0.009454), (-0.0195, 0.005827, 0.009726), (-0.0195, 0.0058, 0.01), (-0.0195, 0.005827, 0.01027), (-0.0195, 0.005854, 0.01055), (-0.0195, 0.005881, 0.01082), (-0.0195, 0.00596, 0.01108), (-0.0195, 0.00604, 0.01134), (-0.0195, 0.00612, 0.01161), (-0.0195, 0.006249, 0.01185), (-0.0195, 0.006378, 0.01209), (-0.0195, 0.006508, 0.01233), (-0.0195, 0.006682, 0.01255), (-0.0195, 0.006856, 0.01276), (-0.0195, 0.00703, 0.01297), (-0.0195, 0.007243, 0.01314), (-0.0195, 0.007454, 0.01332), (-0.0195, 0.007667, 0.01349), (-0.0195, 0.007909, 0.01362), (-0.0195, 0.00815, 0.01375), (-0.0195, 0.008393, 0.01388), (-0.0195, 0.008656, 0.01396), (-0.0195, 0.008918, 0.01404), (-0.0195, 0.009181, 0.01412), (-0.0195, 0.009454, 0.01415), (-0.0195, 0.009726, 0.01417), (-0.0195, 0.01, 0.0142), (-0.0195, 0.01027, 0.01417), (-0.0195, 0.01055, 0.01415), (-0.0195, 0.01082, 0.01412), (-0.0195, 0.01108, 0.01404), (-0.0195, 0.01134, 0.01396), (-0.0195, 0.01161, 0.01388), (-0.0195, 0.01185, 0.01375), (-0.0195, 0.01209, 0.01362), (-0.0195, 0.01233, 0.01349), (-0.0195, 0.01255, 0.01332), (-0.0195, 0.01276, 0.01314), (-0.0195, 0.01297, 0.01297), (-0.0195, 0.01314, 0.01276), (-0.0195, 0.01332, 0.01255), (-0.0195, 0.01349, 0.01233), (-0.0195, 0.01362, 0.01209), (-0.0195, 0.01375, 0.01185), (-0.0195, 0.01388, 0.01161), (-0.0195, 0.01396, 0.01134), (-0.0195, 0.01404, 0.01108), (-0.0195, 0.01412, 0.01082), (-0.0195, 0.01415, 0.01055), (-0.0195, 0.01417, 0.01027), (-0.0195, 0.0142, 0.01), (-0.0195, 0.01417, 0.009726), (-0.0195, 0.01415, 0.009454), (-0.0195, 0.01412, 0.009181), (-0.01925, 0.0159, 0.01), (-0.01925, 0.01592, 0.01021), (-0.01925, 0.01598, 0.01042), (-0.01925, 0.01609, 0.01061), (-0.01925, 0.01622, 0.01078), (-0.01925, 0.01639, 0.01091), (-0.01925, 0.01658, 0.01102), (-0.01925, 0.01679, 0.01108), (-0.01925, 0.017, 0.0111), (-0.01925, 0.01102, 0.01658), (-0.01925, 0.01091, 0.01639), (-0.01925, 0.01078, 0.01622), (-0.01925, 0.01061, 0.01609), (-0.01925, 0.01042, 0.01598), (-0.01925, 0.01021, 0.01592), (-0.01925, 0.01, 0.0159), (-0.01925, 0.009785, 0.01592), (-0.01925, 0.009579, 0.01598), (-0.01925, 0.009389, 0.01609), (-0.01925, 0.009222, 0.01622), (-0.01925, 0.009085, 0.01639), (-0.01925, 0.008984, 0.01658), (-0.01925, 0.01721, 0.01108), (-0.01925, 0.01742, 0.01102), (-0.01925, 0.01761, 0.01091), (-0.01925, 0.01778, 0.01078), (-0.01925, 0.01791, 0.01061), (-0.01925, 0.01802, 0.01042), (-0.01925, 0.01808, 0.01021), (-0.01925, 0.0181, 0.01), (-0.01925, 0.01808, 0.009785), (-0.01925, 0.01802, 0.009579), (-0.01925, 0.01791, 0.009389), (-0.01925, 0.01778, 0.009222), (-0.01925, 0.01761, 0.009085), (-0.01925, 0.01742, 0.008984), (-0.01925, 0.01721, 0.008921), (-0.01925, 0.017, 0.0089), (-0.01925, 0.01679, 0.008921), (-0.0195, 0.02, 0.01), (-0.01925, 0.01091, 0.002389), (-0.01925, 0.01078, 0.002222), (-0.01925, 0.01061, 0.002085), (-0.01925, 0.01042, 0.001984), (-0.01925, 0.01021, 0.001921), (-0.01925, 0.01, 0.0019), (-0.01925, 0.009785, 0.001921), (-0.01925, 0.009579, 0.001984), (-0.01925, 0.009389, 0.002085), (-0.01925, 0.009222, 0.002222), (-0.01925, 0.009085, 0.002389), (-0.01925, 0.008984, 0.002579), (-0.01925, 0.008921, 0.002785), (-0.01925, 0.0089, 0.003), (-0.01925, 0.003215, 0.008921), (-0.01925, 0.003, 0.0089), (-0.01925, 0.002785, 0.008921), (-0.01925, 0.002579, 0.008984), (-0.01925, 0.002389, 0.009085), (-0.01925, 0.002222, 0.009222), (-0.01925, 0.002085, 0.009389), (-0.01925, 0.001984, 0.009579), (-0.01925, 0.001921, 0.009785), (-0.01925, 0.0019, 0.01), (-0.01925, 0.001921, 0.01021), (-0.01925, 0.001984, 0.01042), (-0.01925, 0.002085, 0.01061), (-0.01925, 0.002222, 0.01078), (-0.01925, 0.002389, 0.01091), (-0.01925, 0.002579, 0.01102), (-0.01925, 0.002785, 0.01108), (-0.0195, 0.003833, 0.01125), (-0.0195, 0.003574, 0.01139), (-0.0195, 0.003471, 0.01142), (-0.0195, 0.003293, 0.01147), (-0.0195, 0.003185, 0.01148), (-0.0195, 0.003, 0.0115), (-0.0195, 0.002666, 0.01146), (-0.0195, 0.002426, 0.01139), (-0.0195, 0.002167, 0.01125), (-0.0195, 0.002083, 0.01118), (-0.0195, 0.001939, 0.01106), (-0.0195, 0.001753, 0.01083), (-0.0195, 0.001614, 0.01057), (-0.0195, 0.001529, 0.01029), (-0.0195, 0.0015, 0.01), (-0.0195, 0.001529, 0.009707), (-0.0195, 0.001607, 0.00945), (-0.0195, 0.001753, 0.009167), (-0.0195, 0.001939, 0.008939), (-0.0195, 0.002167, 0.008753), (-0.0195, 0.002262, 0.008702), (-0.0195, 0.002426, 0.008614), (-0.0195, 0.002529, 0.008583), (-0.0195, 0.002666, 0.008541), (-0.0195, 0.002815, 0.008518), (-0.0195, 0.003, 0.0085), (-0.0195, 0.003293, 0.008529), (-0.0195, 0.003396, 0.00856), (-0.0195, 0.003574, 0.008614), (-0.0195, 0.003669, 0.008665), (-0.0195, 0.003833, 0.008753), (-0.0195, 0.00596, 0.008918), (-0.0195, 0.00604, 0.008656), (-0.0195, 0.00612, 0.008393), (-0.0195, 0.006249, 0.00815), (-0.0195, 0.006378, 0.007909), (-0.0195, 0.006508, 0.007667), (-0.0195, 0.006682, 0.007454), (-0.0195, 0.006856, 0.007243), (-0.0195, 0.00703, 0.00703), (-0.0195, 0.007243, 0.006856), (-0.0195, 0.007454, 0.006682), (-0.0195, 0.007667, 0.006508), (-0.0195, 0.007909, 0.006378), (-0.0195, 0.00815, 0.006249), (-0.0195, 0.008393, 0.00612), (-0.0195, 0.008656, 0.00604), (-0.0195, 0.008918, 0.00596), (-0.0195, 0.009181, 0.005881), (-0.0195, 0.00878, 0.003866), (-0.0195, 0.008614, 0.003574), (-0.0195, 0.008529, 0.003293), (-0.0195, 0.008511, 0.003107), (-0.0195, 0.0085, 0.003), (-0.0195, 0.008529, 0.002707), (-0.0195, 0.008614, 0.002426), (-0.0195, 0.008753, 0.002167), (-0.0195, 0.008871, 0.002023), (-0.0195, 0.008939, 0.00194), (-0.0195, 0.009083, 0.001821), (-0.0195, 0.009167, 0.001753), (-0.0195, 0.009426, 0.001614), (-0.0195, 0.009604, 0.00156), (-0.0195, 0.009707, 0.001529), (-0.0195, 0.009893, 0.001511), (-0.0195, 0.01, 0.0015), (-0.0195, 0.01056, 0.0008328), (-0.0195, 0.0112, 0.0008958), (-0.0195, 0.0118, 0.000955), (-0.0195, 0.01238, 0.00113), (-0.0195, 0.01295, 0.001305), (-0.0195, 0.01353, 0.00148), (-0.0195, 0.01406, 0.001764), (-0.0195, 0.01459, 0.002048), (-0.0195, 0.01512, 0.002332), (-0.0195, 0.01559, 0.002715), (-0.0195, 0.01605, 0.003096), (-0.0195, 0.01652, 0.003479), (-0.0195, 0.0169, 0.01605), (-0.0195, 0.01652, 0.01652), (-0.0195, 0.01605, 0.0169), (-0.0195, 0.01559, 0.01729), (-0.0195, 0.01512, 0.01767), (-0.0195, 0.01459, 0.01795), (-0.0195, 0.01406, 0.01824), (-0.0195, 0.01353, 0.01852), (-0.0195, 0.01295, 0.0187), (-0.0195, 0.01238, 0.01887), (-0.0195, 0.0118, 0.01905), (-0.0195, 0.0112, 0.0191), (-0.0195, 0.0106, 0.01916), (-0.0195, 0.01055, 0.01839), (-0.0195, 0.01029, 0.01847), (-0.0195, 0.01, 0.0185), (-0.0195, 0.009707, 0.01847), (-0.0195, 0.009426, 0.01839), (-0.0195, 0.009167, 0.01825), (-0.0195, 0.008939, 0.01806), (-0.0195, 0.008753, 0.01783), (-0.0195, 0.008614, 0.01757), (-0.0195, 0.008541, 0.01733), (-0.0195, 0.008518, 0.01719), (-0.0195, 0.0085, 0.017), (-0.0195, 0.008529, 0.01671), (-0.0195, 0.008614, 0.01643), (-0.0195, 0.008753, 0.01617), (-0.0195, 0.01729, 0.00441), (-0.0195, 0.01767, 0.004876), (-0.0195, 0.01795, 0.005409), (-0.0195, 0.01824, 0.005939), (-0.0195, 0.01852, 0.006471), (-0.0195, 0.0187, 0.007048), (-0.0195, 0.01887, 0.007623), (-0.0195, 0.0191, 0.008801), (-0.0195, 0.01916, 0.009399), (-0.0195, 0.01922, 0.01), (-0.0195, 0.01916, 0.01061), (-0.0195, 0.0191, 0.0112), (-0.0195, 0.01904, 0.01181), (-0.0195, 0.01887, 0.01238), (-0.0195, 0.0187, 0.01295), (-0.0195, 0.01852, 0.01353), (-0.0195, 0.01824, 0.01406), (-0.0195, 0.01795, 0.01459), (-0.0195, 0.01767, 0.01512), (-0.0195, 0.01729, 0.01559), (0.0175, 0.01259, 0.01966), (0.0175, 0.01195, 0.01981), (0.0175, 0.01131, 0.01991), (0.0175, 0.01065, 0.01998), (0.0195, 0.01767, 0.01512), (0.0195, 0.01729, 0.01559), (0.0195, 0.01852, 0.01353), (0.0195, 0.01795, 0.01459), (0.0195, 0.01824, 0.01406), (0.0195, 0.0187, 0.01295), (0.0195, 0.01887, 0.01238), (-0.0195, 0.004061, 0.01106), (-0.0195, 0.01106, 0.01806), (-0.0195, 0.01083, 0.01825), (-0.0195, 0.01146, 0.01733), (-0.0195, 0.0115, 0.017), (-0.0195, 0.004247, 0.01083), (-0.0195, 0.004386, 0.01057), (-0.0195, 0.00445, 0.01036), (-0.0195, 0.0045, 0.01), (-0.0195, 0.004417, 0.009529), (-0.0195, 0.004298, 0.009262), (-0.0195, 0.004247, 0.009167), (-0.0195, 0.004061, 0.008939), (-0.01925, 0.008921, 0.003215), (-0.01925, 0.008984, 0.003421), (-0.01925, 0.009085, 0.003611), (-0.01925, 0.009222, 0.003778), (-0.01925, 0.009389, 0.003915), (-0.01925, 0.009579, 0.004016), (-0.01925, 0.009785, 0.004079), (-0.01925, 0.01, 0.0041), (-0.01925, 0.01021, 0.004079), (-0.01925, 0.01042, 0.004016), (-0.01925, 0.01061, 0.003915), (-0.01925, 0.01078, 0.003778), (-0.01925, 0.01091, 0.003611), (-0.01925, 0.01102, 0.003421), (-0.01925, 0.01108, 0.003215), (-0.01925, 0.0111, 0.003), (-0.01925, 0.01108, 0.002785), (-0.01925, 0.01102, 0.002579), (-0.01925, 0.01658, 0.008984), (-0.01925, 0.01639, 0.009085), (-0.01925, 0.01622, 0.009222), (-0.01925, 0.01609, 0.009389), (-0.01925, 0.01598, 0.009579), (-0.01925, 0.01592, 0.009785), (-0.0195, 0.01404, 0.008918), (-0.0195, 0.01396, 0.008656), (-0.0195, 0.01388, 0.008393), (-0.0195, 0.01375, 0.00815), (-0.0195, 0.01362, 0.007909), (-0.0195, 0.01349, 0.007667), (-0.0195, 0.01332, 0.007454), (-0.0195, 0.01314, 0.007243), (-0.0195, 0.01297, 0.00703), (-0.0195, 0.01276, 0.006856), (-0.0195, 0.01255, 0.006682), (-0.0195, 0.01233, 0.006508), (-0.0195, 0.01209, 0.006378), (-0.0195, 0.01185, 0.006249), (-0.0195, 0.01161, 0.00612), (-0.0195, 0.01134, 0.00604), (-0.0195, 0.01108, 0.00596), (-0.0195, 0.01082, 0.005881), (-0.0195, 0.01055, 0.005854), (-0.0195, 0.01027, 0.005827), (-0.0195, 0.01, 0.0058), (-0.0195, 0.009726, 0.005827), (-0.0195, 0.009454, 0.005854), (-0.0195, 0.004386, 0.009426), (-0.0195, 0.004471, 0.009707), (-0.0195, 0.008821, 0.01608), (-0.0195, 0.008939, 0.01594), (-0.0195, 0.009023, 0.01587), (-0.0195, 0.009167, 0.01575), (-0.0195, 0.009426, 0.01561), (-0.0195, 0.009529, 0.01558), (-0.0195, 0.009636, 0.01555), (-0.0195, 0.009815, 0.01552), (-0.0195, 0.01, 0.0155), (-0.0195, 0.01029, 0.01553), (-0.0195, 0.0104, 0.01556), (-0.0195, 0.01057, 0.01561), (-0.0195, 0.01067, 0.01567), (-0.0195, 0.01083, 0.01575), (-0.0195, 0.01106, 0.01594), (-0.0195, 0.01125, 0.01617), (-0.0195, 0.0113, 0.01626), (-0.0195, 0.01139, 0.01643), (-0.0195, 0.01142, 0.01653), (-0.0195, 0.01147, 0.01671), (-0.0195, 0.01729, 0.01147), (-0.0195, 0.01711, 0.01149), (-0.0195, 0.017, 0.0115), (-0.0195, 0.01671, 0.01147), (-0.0195, 0.01643, 0.01139), (-0.0195, 0.01613, 0.01122), (-0.0195, 0.01602, 0.01113), (-0.0195, 0.01594, 0.01106), (-0.0195, 0.01575, 0.01083), (-0.0195, 0.01561, 0.01057), (-0.0195, 0.01555, 0.01036), (-0.0195, 0.01551, 0.01011), (-0.0195, 0.0155, 0.01), (-0.0195, 0.01553, 0.009707), (-0.0195, 0.01561, 0.009426), (-0.0195, 0.0157, 0.009262), (-0.0195, 0.01575, 0.009167), (-0.0195, 0.01587, 0.009023), (-0.0195, 0.01594, 0.008939), (-0.0195, 0.01608, 0.008821), (-0.0195, 0.0174, 0.01144), (-0.0195, 0.01757, 0.01139), (-0.0195, 0.01783, 0.01125), (-0.0195, 0.01806, 0.01106), (-0.0195, 0.01825, 0.01083), (-0.0195, 0.01839, 0.01057), (-0.0195, 0.01847, 0.01029), (-0.0195, 0.0185, 0.01), (-0.0195, 0.01847, 0.009707), (-0.0195, 0.01839, 0.00945), (-0.0195, 0.01825, 0.009167), (-0.0195, 0.01806, 0.008939), (-0.0195, 0.01783, 0.008753), (-0.0195, 0.01757, 0.008614), (-0.0195, 0.017, 0.0085), (-0.0195, 0.01729, 0.008529), (-0.0195, 0.01689, 0.008511), (-0.0195, 0.01125, 0.002167), (-0.0195, 0.01057, 0.001614), (-0.0195, 0.01029, 0.001529), (-0.0195, 0.009167, 0.004247), (-0.0195, 0.008939, 0.004061), (-0.0195, 0.01047, 0.001583), (-0.0195, 0.01074, 0.001702), (-0.0195, 0.01083, 0.001753), (-0.0195, 0.01106, 0.00194), (-0.0195, 0.01133, 0.002331), (-0.0195, 0.01139, 0.002426), (-0.0195, 0.01144, 0.002604), (-0.0195, 0.01147, 0.002707), (-0.0195, 0.0115, 0.003), (-0.0195, 0.01147, 0.003293), (-0.0195, 0.01139, 0.003574), (-0.0195, 0.01122, 0.003866), (-0.0195, 0.01139, 0.01757), (-0.0195, 0.01125, 0.01783), (-0.0195, 0.01617, 0.008753), (-0.0195, 0.01633, 0.008665), (-0.0195, 0.01643, 0.008614), (-0.0195, 0.0166, 0.00856), (-0.0195, 0.01671, 0.008529), (-0.0195, 0.01747, 0.008583), (-0.0195, 0.01774, 0.008702), (-0.0195, 0.01833, 0.009331), (-0.0195, 0.01844, 0.009604), (-0.0195, 0.009426, 0.004386), (-0.0195, 0.009636, 0.00445), (-0.0195, 0.01, 0.0045), (-0.0195, 0.01029, 0.004471), (-0.0195, 0.01057, 0.004386), (-0.0195, 0.01075, 0.004291), (-0.0195, 0.01106, 0.004061), (0.0175, 0.00441, 0.01729), (0.0175, 0.003945, 0.0169), (0.0175, 0.003479, 0.01652), (0.0175, 0.003096, 0.01605), (0.0175, 0.002715, 0.01559), (0.0175, 0.002332, 0.01512), (0.0175, 0.002048, 0.01459), (0.0175, 0.001764, 0.01406), (0.0175, 0.00148, 0.01353), (0.0175, 0.001305, 0.01295), (0.0175, 0.00113, 0.01238), (0.0175, 0.000955, 0.0118), (0.0175, 0.0008958, 0.0112), (0.0175, 0.0008369, 0.0106), (0.0175, 0.0007778, 0.01), (0.0175, 0.0008369, 0.009399), (0.0175, 0.0008958, 0.008801), (0.0175, 0.000955, 0.008201), (0.0175, 0.00113, 0.007623), (0.0175, 0.001305, 0.007048), (0.0175, 0.00148, 0.006471), (0.0175, 0.001764, 0.005939), (0.0175, 0.002048, 0.005409), (0.0175, 0.002332, 0.004876), (0.0175, 0.002715, 0.00441), (0.0175, 0.003096, 0.003945), (0.0175, 0.003479, 0.003479), (0.0175, 0.003945, 0.003096), (0.0175, 0.00441, 0.002715), (0.0175, 0.004876, 0.002332), (0.0175, 0.005409, 0.002048), (0.0175, 0.005939, 0.001764), (0.0175, 0.006471, 0.00148), (0.0175, 0.007048, 0.001305), (0.0175, 0.007623, 0.00113), (0.0175, 0.008201, 0.000955), (0.0175, 0.008801, 0.0008958), (0.0175, 0.009399, 0.0008369), (0.0175, 0.01, 0.0007778), (0.0175, 0.01, 0.01922), (0.0175, 0.009399, 0.01916), (0.0175, 0.008801, 0.0191), (0.0175, 0.008201, 0.01905), (0.0175, 0.007623, 0.01887), (0.0175, 0.007048, 0.0187), (0.0175, 0.006471, 0.01852), (0.0175, 0.005939, 0.01824), (0.0175, 0.005409, 0.01795), (0.0175, 0.004876, 0.01767), (0.0175, 0.0106, 0.0008369), (0.0175, 0.0112, 0.0008958), (0.0175, 0.0118, 0.000955), (0.0175, 0.01238, 0.00113), (0.0175, 0.01295, 0.001305), (0.0175, 0.01353, 0.00148), (0.0175, 0.01406, 0.001764), (0.0175, 0.01459, 0.002048), (0.0175, 0.01512, 0.002332), (0.0175, 0.01559, 0.002715), (0.0175, 0.01605, 0.003096), (0.0175, 0.01652, 0.003479), (0.0175, 0.0169, 0.003945), (0.0175, 0.01729, 0.00441), (0.0175, 0.01767, 0.004876), (0.0175, 0.01795, 0.005409), (0.0175, 0.01824, 0.005939), (0.0175, 0.01852, 0.006471), (0.0175, 0.0187, 0.007048), (0.0175, 0.01887, 0.007623), (0.0175, 0.01905, 0.008201), (0.0175, 0.0191, 0.008801), (0.0175, 0.01916, 0.009399), (0.0175, 0.01922, 0.01), (0.0175, 0.01916, 0.0106), (0.0175, 0.0191, 0.0112), (0.0175, 0.01905, 0.0118), (0.0175, 0.01887, 0.01238), (0.0175, 0.0187, 0.01295), (0.0175, 0.01852, 0.01353), (0.0175, 0.01824, 0.01406), (0.0175, 0.01795, 0.01459), (0.0175, 0.01767, 0.01512), (0.0175, 0.01729, 0.01559), (0.0175, 0.0169, 0.01605), (0.0175, 0.01652, 0.01652), (0.0175, 0.01605, 0.0169), (0.0175, 0.01559, 0.01729), (0.0175, 0.01512, 0.01767), (0.0175, 0.01459, 0.01795), (0.0175, 0.01406, 0.01824), (0.0175, 0.01353, 0.01852), (0.0175, 0.01295, 0.0187), (0.0175, 0.01238, 0.01887), (0.0175, 0.0118, 0.01905), (0.0175, 0.0112, 0.0191), (0.0175, 0.0106, 0.01916), (0.0195, 0.004876, 0.01767), (0.0195, 0.005409, 0.01795), (0.0195, 0.005939, 0.01824), (0.0195, 0.006471, 0.01852), (0.0195, 0.007048, 0.0187), (0.0195, 0.007623, 0.01887), (0.0195, 0.008201, 0.01905), (0.0195, 0.008801, 0.0191), (0.0195, 0.009399, 0.01916), (0.0195, 0.01, 0.01922), (0.0195, 0.0106, 0.01916), (0.0195, 0.0112, 0.0191), (0.0195, 0.0118, 0.01905), (0.0195, 0.01238, 0.01887), (0.0195, 0.01295, 0.0187), (0.0195, 0.01353, 0.01852), (0.0195, 0.01406, 0.01824), (0.0195, 0.01459, 0.01795), (0.0195, 0.01512, 0.01767), (0.0195, 0.01559, 0.01729), (0.0195, 0.01605, 0.0169), (0.0195, 0.01652, 0.01652), (0.0195, 0.0169, 0.01605), (0.0195, 0.0007778, 0.01), (0.0195, 0.0008369, 0.0106), (0.0195, 0.0008958, 0.0112), (0.0195, 0.000955, 0.0118), (0.0195, 0.00113, 0.01238), (0.0195, 0.001305, 0.01295), (0.0195, 0.00148, 0.01353), (0.0195, 0.001764, 0.01406), (0.0195, 0.002048, 0.01459), (0.0195, 0.002332, 0.01512), (0.0195, 0.002715, 0.01559), (0.0195, 0.003096, 0.01605), (0.0195, 0.003479, 0.01652), (0.0195, 0.003945, 0.0169), (0.0195, 0.00441, 0.01729), (0.0195, 0.01652, 0.003479), (0.0195, 0.01605, 0.003096), (0.0195, 0.01559, 0.002715), (0.0195, 0.01512, 0.002332), (0.0195, 0.01459, 0.002048), (0.0195, 0.01406, 0.001764), (0.0195, 0.01353, 0.00148), (0.0195, 0.01295, 0.001305), (0.0195, 0.01238, 0.00113), (0.0195, 0.0118, 0.000955), (0.0195, 0.0112, 0.0008958), (0.0195, 0.0106, 0.0008369), (0.0195, 0.01, 0.0007778), (0.0195, 0.009399, 0.0008369), (0.0195, 0.008801, 0.0008958), (0.0195, 0.008201, 0.000955), (0.0195, 0.007623, 0.00113), (0.0195, 0.007048, 0.001305), (0.0195, 0.006471, 0.00148), (0.0195, 0.005939, 0.001764), (0.0195, 0.005409, 0.002048), (0.0195, 0.004876, 0.002332), (0.0195, 0.00441, 0.002715), (0.0195, 0.003945, 0.003096), (0.0195, 0.003479, 0.003479), (0.0195, 0.003096, 0.003945), (0.0195, 0.002715, 0.00441), (0.0195, 0.002332, 0.004876), (0.0195, 0.002048, 0.005409), (0.0195, 0.001764, 0.005939), (0.0195, 0.00148, 0.006471), (0.0195, 0.001305, 0.007048), (0.0195, 0.00113, 0.007623), (0.0195, 0.000955, 0.008201), (0.0195, 0.0008958, 0.008801), (0.0195, 0.0008369, 0.009399), (0.0175, 0.01, 0.00585), (0.0175, 0.009729, 0.005859), (0.0195, 0.009729, 0.005859), (0.0195, 0.01, 0.00585), (0.0175, 0.01027, 0.005859), (0.0175, 0.009458, 0.005885), (0.0195, 0.01027, 0.005859), (0.0195, 0.009458, 0.005885), (0.0175, 0.01054, 0.005885), (0.0175, 0.00919, 0.00593), (0.0195, 0.01054, 0.005885), (0.0195, 0.00919, 0.00593), (0.0175, 0.01081, 0.00593), (0.0175, 0.008926, 0.005991), (0.0195, 0.01081, 0.00593), (0.0195, 0.008926, 0.005991), (0.0175, 0.01107, 0.005991), (0.0175, 0.008666, 0.00607), (0.0195, 0.01107, 0.005991), (0.0195, 0.008666, 0.00607), (0.0175, 0.01133, 0.00607), (0.0175, 0.008412, 0.006166), (0.0195, 0.008412, 0.006166), (0.0175, 0.01159, 0.006166), (0.0175, 0.008164, 0.006278), (0.0195, 0.01133, 0.00607), (0.0195, 0.008164, 0.006278), (0.0195, 0.01159, 0.006166), (0.0175, 0.01184, 0.006278), (0.0175, 0.007925, 0.006406), (0.0195, 0.007925, 0.006406), (0.0195, 0.01184, 0.006278), (0.0175, 0.01208, 0.006406), (0.0175, 0.007694, 0.006549), (0.0195, 0.007694, 0.006549), (0.0195, 0.01208, 0.006406), (0.0175, 0.01231, 0.006549), (0.0175, 0.007474, 0.006708), (0.0195, 0.007474, 0.006708), (0.0195, 0.01231, 0.006549), (0.0175, 0.01253, 0.006708), (0.0175, 0.007264, 0.00688), (0.0195, 0.007264, 0.00688), (0.0195, 0.01253, 0.006708), (0.0175, 0.01274, 0.00688), (0.0175, 0.007065, 0.007065), (0.0195, 0.01274, 0.00688), (0.0175, 0.01293, 0.007065), (0.0175, 0.00688, 0.007264), (0.0195, 0.007065, 0.007065), (0.0195, 0.01293, 0.007065), (0.0175, 0.01312, 0.007264), (0.0195, 0.00688, 0.007264), (0.0175, 0.006708, 0.007474), (0.0195, 0.01312, 0.007264), (0.0175, 0.01329, 0.007474), (0.0195, 0.006708, 0.007474), (0.0175, 0.006549, 0.007694), (0.0195, 0.01329, 0.007474), (0.0175, 0.01345, 0.007694), (0.0195, 0.006549, 0.007694), (0.0175, 0.006406, 0.007925), (0.0195, 0.01345, 0.007694), (0.0175, 0.01359, 0.007925), (0.0195, 0.006406, 0.007925), (0.0175, 0.006278, 0.008164), (0.0195, 0.01359, 0.007925), (0.0175, 0.01372, 0.008164), (0.0195, 0.006278, 0.008164), (0.0175, 0.006166, 0.008412), (0.0195, 0.01372, 0.008164), (0.0175, 0.01383, 0.008412), (0.0195, 0.006166, 0.008412), (0.0175, 0.00607, 0.008666), (0.0195, 0.01383, 0.008412), (0.0175, 0.01393, 0.008666), (0.0195, 0.00607, 0.008666), (0.0175, 0.005991, 0.008926), (0.0195, 0.01393, 0.008666), (0.0175, 0.01401, 0.008926), (0.0195, 0.005991, 0.008926), (0.0175, 0.00593, 0.00919), (0.0195, 0.01401, 0.008926), (0.0175, 0.01407, 0.00919), (0.0195, 0.00593, 0.00919), (0.0175, 0.005885, 0.009458), (0.0195, 0.01407, 0.00919), (0.0175, 0.01411, 0.009458), (0.0195, 0.005885, 0.009458), (0.0175, 0.005859, 0.009729), (0.0195, 0.01411, 0.009458), (0.0175, 0.01414, 0.009729), (0.0195, 0.005859, 0.009729), (0.0175, 0.00585, 0.01), (0.0195, 0.01414, 0.009729), (0.0175, 0.01415, 0.01), (0.0195, 0.00585, 0.01), (0.0175, 0.005859, 0.01027), (0.0195, 0.01415, 0.01), (0.0175, 0.01414, 0.01027), (0.0195, 0.005859, 0.01027), (0.0175, 0.005885, 0.01054), (0.0195, 0.01414, 0.01027), (0.0175, 0.01411, 0.01054), (0.0195, 0.005885, 0.01054), (0.0175, 0.00593, 0.01081), (0.0195, 0.01411, 0.01054), (0.0175, 0.01407, 0.01081), (0.0195, 0.00593, 0.01081), (0.0175, 0.005991, 0.01107), (0.0195, 0.01407, 0.01081), (0.0175, 0.01401, 0.01107), (0.0195, 0.005991, 0.01107), (0.0175, 0.00607, 0.01133), (0.0195, 0.01401, 0.01107), (0.0175, 0.01393, 0.01133), (0.0195, 0.00607, 0.01133), (0.0175, 0.006166, 0.01159), (0.0195, 0.01393, 0.01133), (0.0175, 0.01383, 0.01159), (0.0195, 0.006166, 0.01159), (0.0175, 0.006278, 0.01184), (0.0195, 0.01383, 0.01159), (0.0175, 0.01372, 0.01184), (0.0195, 0.006278, 0.01184), (0.0175, 0.006406, 0.01208), (0.0195, 0.01372, 0.01184), (0.0175, 0.01359, 0.01207), (0.0195, 0.006406, 0.01208), (0.0175, 0.006549, 0.01231), (0.0195, 0.01359, 0.01207), (0.0175, 0.01345, 0.01231), (0.0195, 0.006549, 0.01231), (0.0175, 0.006708, 0.01253), (0.0195, 0.01345, 0.01231), (0.0175, 0.01329, 0.01253), (0.0195, 0.006708, 0.01253), (0.0175, 0.00688, 0.01274), (0.0195, 0.01329, 0.01253), (0.0175, 0.01312, 0.01274), (0.0175, 0.007065, 0.01293), (0.0195, 0.00688, 0.01274), (0.0195, 0.01312, 0.01274), (0.0175, 0.01293, 0.01293), (0.0195, 0.007065, 0.01293), (0.0175, 0.007264, 0.01312), (0.0195, 0.01293, 0.01293), (0.0175, 0.01274, 0.01312), (0.0195, 0.007264, 0.01312), (0.0175, 0.007474, 0.01329), (0.0195, 0.01274, 0.01312), (0.0175, 0.01253, 0.01329), (0.0195, 0.007474, 0.01329), (0.0175, 0.007694, 0.01345), (0.0195, 0.01253, 0.01329), (0.0175, 0.01231, 0.01345), (0.0195, 0.007694, 0.01345), (0.0175, 0.007925, 0.01359), (0.0195, 0.01231, 0.01345), (0.0175, 0.01208, 0.01359), (0.0195, 0.007925, 0.01359), (0.0175, 0.008164, 0.01372), (0.0195, 0.01208, 0.01359), (0.0175, 0.01184, 0.01372), (0.0195, 0.008164, 0.01372), (0.0175, 0.008412, 0.01383), (0.0195, 0.01184, 0.01372), (0.0175, 0.01159, 0.01383), (0.0195, 0.008412, 0.01383), (0.0175, 0.008666, 0.01393), (0.0195, 0.01159, 0.01383), (0.0175, 0.01133, 0.01393), (0.0195, 0.008666, 0.01393), (0.0175, 0.008926, 0.01401), (0.0195, 0.01133, 0.01393), (0.0175, 0.01107, 0.01401), (0.0195, 0.008926, 0.01401), (0.0175, 0.00919, 0.01407), (0.0195, 0.01107, 0.01401), (0.0175, 0.01081, 0.01407), (0.0195, 0.00919, 0.01407), (0.0175, 0.009458, 0.01411), (0.0195, 0.01081, 0.01407), (0.0175, 0.01054, 0.01411), (0.0195, 0.009458, 0.01411), (0.0175, 0.009729, 0.01414), (0.0195, 0.01054, 0.01411), (0.0175, 0.01027, 0.01414), (0.0195, 0.009729, 0.01414), (0.0175, 0.01, 0.01415), (0.0195, 0.01027, 0.01414), (0.0195, 0.01, 0.01415)], [], [(0, 1, 2, 3), (4, 5, 6, 7, 0, 3), (7, 8, 1, 0), (9, 10, 2, 1, 8, 11), (3, 2, 12, 13), (4, 3, 13, 14), (4, 10, 9, 5), (6, 5, 15, 16), (6, 11, 8, 7), (17, 18, 19, 9, 11, 20, 21, 22, 23, 24, 25, 26, 27, 28, 29, 30, 31, 32, 33, 34, 35, 36, 37, 38, 39, 40, 41, 42, 43, 44, 45, 46, 47, 48, 49, 50, 51, 52, 53, 54, 55, 56, 57, 58, 59, 60, 61, 62, 63, 64, 65, 66, 67, 68, 69, 70, 71, 72), (73, 2, 10, 74, 75, 76, 77, 78, 79, 80, 81, 82, 83, 84, 85, 86, 87, 88, 89, 90, 91, 92, 93, 94, 95, 96, 97, 98), (99, 12, 2, 73), (13, 12, 100, 14), (10, 4, 14, 100), (5, 9, 101, 15), (11, 6, 16, 102), (15, 101, 102, 16), (103, 104, 105, 106, 107, 108, 109, 110, 111, 112, 113, 114, 18, 17, 115, 116, 117, 118, 119, 120, 121, 122, 123, 124, 125, 126, 127, 128, 129, 130, 131, 132, 133), (134, 19, 18, 135), (101, 9, 19, 134), (20, 11, 102, 136), (137, 138, 139, 140, 141, 142, 143, 144, 145, 146, 147, 148, 149, 150, 151, 152, 153, 154, 155, 156, 157, 158, 159, 160, 161, 162, 163, 164, 165, 166, 167, 168, 169, 170, 171, 172, 173, 174, 175, 176, 177, 178, 73, 98, 97, 96, 95, 94, 93, 92, 91, 90, 89, 88, 87, 86, 85, 84, 83, 82, 81, 80, 79, 78, 77, 76, 75, 74, 179, 180, 181, 182, 183, 184), (74, 10, 185, 186, 187, 188, 189, 190, 191, 192, 193, 194, 195, 196, 197, 150, 198, 199, 200, 201, 202, 203, 204, 205, 206, 207, 208, 209, 210, 211, 212, 213, 214, 215, 216, 217, 218, 219, 220, 221, 222, 223, 224, 225, 226, 227, 228, 229, 230, 231, 232, 233, 234, 235, 236, 237, 238, 239, 240, 241), (73, 242, 243, 99), (244, 245, 246, 100, 12, 99, 247, 248, 249, 250, 251, 252, 253, 254, 255, 256, 257, 258, 259, 260, 261, 262, 263, 264, 265, 266, 267, 268, 269, 270, 271, 272, 273, 274, 275, 276, 277, 278, 279, 280, 281, 282, 283, 284, 285, 286, 287, 288, 289, 290, 291, 292, 293, 294, 295, 296, 297, 298), (10, 100, 246, 185), (136, 102, 101, 299, 300, 301, 302, 303, 304, 305, 306, 307, 308, 309, 310, 311, 312, 313, 314, 315, 316, 317, 318, 319, 320, 321, 322, 323), (103, 324, 325, 326, 104), (103, 327, 325, 324), (328, 105, 104, 326), (329, 106, 105, 328), (330, 107, 106, 329), (331, 108, 107, 330), (332, 109, 108, 331), (333, 110, 109, 332), (334, 111, 110, 333), (335, 112, 111, 334), (336, 113, 112, 335), (337, 114, 113, 336), (135, 18, 114, 337), (299, 101, 134, 135, 337, 336, 335, 334, 333, 332, 331, 330, 329, 328, 326, 683, 687, 686, 692, 695, 338, 339, 340, 341, 342, 343, 344, 345, 346, 347, 348, 349, 350, 351, 352, 353, 354, 355, 356, 357, 358, 359, 360, 361, 362, 363, 364, 365, 366, 367, 368, 369, 370, 371, 372, 373, 374, 375), (182, 376, 377, 378, 379, 380, 381, 382, 383, 384, 385, 386, 387, 388, 389, 390, 391, 392, 393, 394, 395, 396, 397, 398, 143, 142, 141, 140, 139, 138, 137, 184, 183), (399, 381, 380, 400, 401, 402, 403, 404, 405, 406, 407, 408, 409, 410, 411, 412, 413, 414, 415, 416, 417, 418, 419, 420, 421, 422, 423, 424, 425, 426, 427, 428, 429, 430, 431, 432, 433, 434, 435, 436, 437, 147, 146, 145, 144, 143, 398, 438, 439, 440, 441, 442, 443, 444, 445, 446, 447, 448, 449, 450), (147, 437, 451, 452, 453, 454, 455, 456, 457, 458, 459, 460, 461, 462, 463, 464, 465, 466, 467, 468, 469, 470, 471, 149, 148), (179, 74, 241, 240, 239, 238, 237, 236, 235, 234, 233, 232, 231, 230, 229, 228, 227, 226, 225, 224, 223, 222, 221, 220, 219, 218, 217, 216, 215, 214, 213, 212, 211, 210, 209, 208, 207, 206, 205, 204, 203, 202, 201, 200, 199, 198, 150, 149, 471, 470, 469, 468, 472, 473, 474, 475, 476, 477, 478, 479, 480, 481, 482, 483, 484, 485), (150, 197, 155, 154, 153, 152, 151), (155, 486, 487, 488, 489, 490, 491, 492, 493, 494, 495, 496, 497, 242, 73, 178, 177, 176, 175, 174, 173, 172, 171, 170, 169, 168, 167, 166, 165, 164, 163, 162, 161, 160, 159, 158, 157, 156), (476, 498, 499, 500, 501, 502, 503, 504, 505, 506, 507, 508, 509, 510, 511, 409, 512, 513, 514, 515, 516, 517, 518, 519, 520, 521, 522, 523, 524, 525, 526, 527, 528, 376, 182, 181, 180, 179, 485, 484, 483, 482, 481, 480, 479, 478, 477), (245, 186, 185, 246), (529, 187, 186, 245), (530, 188, 187, 529), (531, 189, 188, 530), (532, 190, 189, 531), (533, 191, 190, 532), (534, 192, 191, 533), (535, 193, 192, 534), (536, 194, 193, 535), (537, 195, 194, 536), (538, 196, 195, 537), (539, 197, 196, 538), (243, 242, 497, 540), (99, 243, 541, 542, 543, 544, 545), (546, 547, 548, 549, 550, 551, 552, 553, 554, 555, 556, 557, 558, 559, 560, 561, 562, 563, 564, 565, 566, 567, 568, 569, 570, 571, 572, 573, 574, 575, 576, 577, 578, 579, 580, 581, 582, 583, 584, 585, 244, 298, 297, 296, 295, 294, 293, 292, 291, 290, 289, 288, 287, 286, 285, 284, 283, 282, 281, 280, 279, 278, 277, 276, 275, 274, 273, 272, 271, 270, 269, 268, 267, 266, 265, 264, 263, 262, 261, 260, 259, 258, 257, 256, 255, 254, 253, 252, 251, 250, 249, 248, 247, 99, 545, 544, 543, 542, 541, 586, 587, 588, 589, 590, 591, 592, 593, 594), (541, 243, 540, 595, 596, 597, 598, 599, 600, 601, 602, 603, 604, 605, 539, 538, 537, 536, 535, 534, 533, 532, 531, 530, 529, 245, 244, 606, 607, 608, 609, 610, 611, 612, 613, 614, 615, 1002, 1005, 616, 1010, 1013, 1016, 1019, 973, 617, 618, 619, 620, 621, 622, 623, 624, 625), (626, 627, 628, 629, 630, 631, 632, 633, 634, 635, 636, 637, 638, 327, 103, 639, 640, 641, 642, 643, 644, 645, 646, 647, 648, 649, 650, 651, 652, 653, 654, 655, 656, 657), (325, 327, 638, 658), (1304, 1025, 1027, 683, 326, 325, 658, 659, 660, 661, 662, 663, 664, 665, 666, 667, 668, 669, 136, 670, 671, 672, 673, 674, 675, 676, 677, 678, 679, 680, 681, 682), (687, 683, 684, 685), (692, 686, 690, 691), (695, 692, 693, 694), (338, 695, 696), (377, 376, 697, 698), (378, 377, 698, 699), (379, 378, 699, 700), (380, 379, 700, 701), (382, 381, 702, 703), (383, 382, 703, 704), (384, 383, 704, 705), (385, 384, 705, 706), (386, 385, 706, 707), (387, 386, 707, 708), (388, 387, 708, 709), (389, 388, 709, 710), (390, 389, 710, 711), (391, 390, 711, 712), (392, 391, 712, 713), (393, 392, 713, 714), (394, 393, 714, 715), (397, 396, 717, 718), (398, 397, 718, 719), (400, 380, 701, 721), (401, 400, 721, 722), (402, 401, 722, 723), (403, 402, 723, 724), (404, 403, 724, 725), (405, 404, 725, 726), (406, 405, 726, 727), (407, 406, 727, 728), (408, 407, 728, 729), (409, 408, 729, 730), (409, 511, 731, 732, 733, 734, 735, 736, 737, 738, 739, 740, 741, 742, 743, 744, 745, 746, 747, 748, 498, 476, 475, 474, 473, 472, 468, 467, 749, 750, 751, 752, 753, 754, 429, 428, 755, 756, 757, 758, 759, 760, 761, 762, 763, 764, 765, 766, 767, 768, 410), (411, 410, 769, 770, 771, 772), (412, 411, 772, 773, 774, 775), (413, 412, 775, 776, 777, 778), (414, 413, 778, 779, 780, 781), (415, 414, 781, 782, 783, 784), (416, 415, 784, 785, 786, 787), (417, 416, 787, 788, 789, 790), (418, 417, 790, 791, 792, 793), (419, 418, 793, 794, 795, 796), (420, 419, 796, 797, 798, 799), (421, 420, 799, 800, 801, 802), (422, 421, 802, 803, 804, 805), (423, 422, 805, 806, 807, 808), (424, 423, 808, 809, 810, 811), (425, 424, 811, 812, 813, 814), (426, 425, 814, 815, 816, 817), (427, 426, 817, 818, 819, 820), (755, 428, 427, 820, 821, 822, 823), (430, 429, 824, 825), (431, 430, 825, 826), (432, 431, 826, 827), (433, 432, 827, 828), (434, 433, 828, 829), (435, 434, 829, 830), (436, 435, 830, 831), (437, 436, 831, 832), (440, 439, 834, 835), (443, 442, 837, 838), (444, 443, 838, 839), (445, 444, 839, 840), (446, 445, 840, 841), (447, 446, 841, 842), (448, 447, 842, 843), (449, 448, 843, 844), (450, 449, 844, 845), (451, 437, 832, 846), (452, 451, 846, 847), (453, 452, 847, 848), (454, 453, 848, 849), (455, 454, 849, 850), (456, 455, 850, 851), (457, 456, 851, 852), (458, 457, 852, 853), (459, 458, 853, 854), (460, 459, 854, 855), (461, 460, 855, 856), (462, 461, 856, 857), (463, 462, 857, 858), (464, 463, 858, 859), (465, 464, 859, 860), (466, 465, 860, 861), (467, 466, 861, 862), (155, 197, 539, 863), (155, 863, 539, 605, 486), (604, 487, 486, 605), (603, 488, 487, 604), (602, 489, 488, 603), (601, 490, 489, 602), (600, 491, 490, 601), (599, 492, 491, 600), (598, 493, 492, 599), (597, 494, 493, 598), (596, 495, 494, 597), (595, 496, 495, 596), (540, 497, 496, 595), (499, 498, 864, 865), (502, 501, 867, 868), (503, 502, 868, 869), (504, 503, 869, 870), (505, 504, 870, 871), (506, 505, 871, 872), (507, 506, 872, 873), (508, 507, 873, 874), (509, 508, 874, 875), (512, 409, 730, 878), (513, 512, 878, 879), (514, 513, 879, 880), (515, 514, 880, 881), (516, 515, 881, 882), (517, 516, 882, 883), (518, 517, 883, 884), (519, 518, 884, 885), (520, 519, 885, 886), (521, 520, 886, 887), (522, 521, 887, 888), (523, 522, 888, 889), (524, 523, 889, 890), (525, 524, 890, 891), (526, 525, 891, 892), (527, 526, 892, 893), (528, 527, 893, 894), (376, 528, 894, 697), (788, 787, 546, 594), (546, 787, 786, 547), (547, 786, 785, 548), (785, 784, 549, 548), (549, 784, 783, 550), (550, 783, 782, 551), (782, 781, 552, 551), (552, 781, 780, 553), (553, 780, 779, 554), (779, 778, 555, 554), (555, 778, 777, 556), (556, 777, 776, 557), (776, 775, 895, 896, 897, 898, 899, 900, 901, 558, 557), (558, 901, 902, 903, 904, 905, 559), (559, 905, 906, 907, 560), (907, 908, 909, 561, 560), (561, 909, 910, 911, 562), (562, 911, 912, 913, 563), (913, 914, 915, 916, 917, 918, 564, 563), (564, 918, 919, 920, 921, 922, 923, 924, 925, 769, 926, 565), (565, 926, 927, 566), (927, 928, 567, 566), (567, 928, 929, 568), (568, 929, 930, 569), (930, 931, 570, 569), (570, 931, 932, 571), (571, 932, 933, 572), (572, 933, 934, 573), (573, 934, 935, 574), (574, 935, 936, 575), (575, 936, 937, 576), (937, 938, 577, 576), (577, 938, 939, 578), (578, 939, 940, 579), (940, 941, 580, 579), (580, 941, 942, 581), (581, 942, 943, 944, 945, 946, 947, 948, 949, 582), (949, 950, 951, 952, 953, 583, 582), (583, 953, 954, 955, 956, 584), (584, 956, 957, 958, 959, 960, 585), (244, 585, 961, 962, 963, 964, 965, 966, 967, 968, 969, 970, 971, 972, 615, 614, 613, 612, 611, 610, 609, 608, 607, 606), (586, 541, 625, 624, 623, 622, 621, 620, 619, 618, 617, 973, 974, 975, 976, 977, 978, 979, 980, 981, 982, 983, 984, 985), (986, 987, 988, 586, 985), (586, 988, 989, 990, 587), (587, 990, 991, 992, 588), (992, 993, 994, 995, 589, 588), (589, 995, 996, 997, 998, 999, 1000, 793, 792, 590), (590, 792, 791, 591), (791, 790, 592, 591), (592, 790, 789, 593), (593, 789, 788, 594), (1002, 615, 1001), (1010, 616, 1008, 1009), (20, 627, 626, 1021, 1022, 1023, 1024), (668, 628, 627, 669), (667, 629, 628, 668), (666, 630, 629, 667), (665, 631, 630, 666), (664, 632, 631, 665), (663, 633, 632, 664), (662, 634, 633, 663), (661, 635, 634, 662), (660, 636, 635, 661), (659, 637, 636, 660), (658, 638, 637, 659), (1025, 1304, 1026), (1027, 1025, 1028, 1029), (683, 1027, 1030, 1031), (136, 669, 627, 20), (697, 899, 898, 698), (698, 897, 896, 699), (895, 700, 699, 896), (1032, 701, 700, 895), (702, 996, 995, 703), (703, 995, 994, 704), (704, 994, 993, 705), (705, 993, 992, 706), (706, 992, 991, 707), (707, 991, 990, 708), (708, 990, 989, 709), (709, 989, 988, 710), (710, 988, 987, 711), (711, 987, 986, 712), (712, 986, 1034, 713), (1033, 714, 713, 1034), (715, 716, 395, 394), (714, 1033, 1169, 715), (716, 717, 396, 395), (717, 1035, 1036, 718), (719, 833, 438, 398), (718, 1036, 1113, 719), (845, 720, 399, 450), (720, 702, 381, 399), (701, 1032, 1037, 721), (721, 1037, 1038, 722), (722, 1038, 1039, 723), (723, 1039, 1040, 724), (724, 1040, 1093, 725), (725, 1041, 1092, 726), (726, 1042, 1043, 727), (727, 1043, 1044, 728), (925, 729, 728, 1044), (729, 924, 923, 730), (731, 511, 877, 1045), (732, 731, 1045, 1046), (733, 732, 1046, 1047), (734, 733, 1047, 1048), (735, 734, 1048, 1049), (736, 735, 1049, 1050), (737, 736, 1050, 1051), (738, 737, 1051, 1052), (739, 738, 1052, 1053), (740, 739, 1053, 1054), (741, 740, 1054, 1055), (742, 741, 1055, 1056), (743, 742, 1056, 1057), (744, 743, 1057, 1058), (745, 744, 1058, 1059), (746, 745, 1059, 1060), (747, 746, 1060, 1061), (748, 747, 1061, 1062), (498, 748, 1062, 864), (749, 467, 862, 1063), (750, 749, 1063, 1064), (751, 750, 1064, 1065), (752, 751, 1065, 1066), (753, 752, 1066, 1067), (754, 753, 1067, 1068), (429, 754, 1068, 824), (756, 755, 823, 1069, 1070, 1071), (757, 756, 1071, 1072, 1073, 1074), (758, 757, 1074, 1075, 1076, 1077), (759, 758, 1077, 1078, 1079, 1080), (760, 759, 1080, 1081, 1082, 1083), (761, 760, 1083, 1084, 1085, 1086), (762, 761, 1086, 1087, 1088, 1089), (763, 762, 1089, 1090, 1091, 943), (764, 763, 943, 942, 941, 940), (765, 764, 940, 939, 938, 937), (766, 765, 937, 936, 935, 934), (767, 766, 934, 933, 932, 931), (768, 767, 931, 930, 929, 928), (410, 768, 928, 927, 926, 769), (770, 769, 925, 1044, 1043, 1042), (771, 770, 1042, 1092, 1041, 1093), (772, 771, 1093, 1040), (773, 772, 1040, 1039), (774, 773, 1039, 1038, 1037), (775, 774, 1037, 1032, 895), (794, 793, 1000, 1094, 1095, 1096, 1097), (795, 794, 1097, 1098, 1099, 1100), (796, 795, 1100, 1101, 1102), (797, 796, 1102, 1103), (798, 797, 1103, 1104, 1105, 1106), (799, 798, 1106, 1107, 1108, 1109), (800, 799, 1109, 1110, 1111, 1112, 1113, 1036, 1035, 983, 982), (981, 801, 800, 982), (980, 802, 801, 981), (803, 802, 980, 979), (978, 804, 803, 979), (977, 805, 804, 978), (806, 805, 977, 976), (975, 807, 806, 976), (974, 808, 807, 975), (809, 808, 974, 973), (973, 810, 809), (1019, 811, 810, 1020), (812, 811, 1019, 1018), (1017, 813, 812, 1018), (1016, 814, 813, 1017), (815, 814, 1016, 1015), (1014, 816, 815, 1015), (1013, 1114, 1115, 1116, 1117, 1118, 1119, 817, 816, 1014), (818, 817, 1119, 1120, 1121, 1122), (819, 818, 1122, 1123, 1124), (820, 819, 1124, 1125, 1126), (821, 820, 1126, 1127), (822, 821, 1127, 1128, 1129), (823, 822, 1129, 1130, 1131, 1132, 1133), (825, 824, 1126, 1125), (825, 1124, 1123, 826), (826, 1123, 1122, 827), (827, 1122, 1121, 828), (829, 828, 1121, 1120), (829, 1119, 1118, 830), (830, 1118, 1117, 831), (1116, 832, 831, 1117), (833, 834, 439, 438), (835, 836, 441, 440), (834, 1109, 1108, 835), (836, 837, 442, 441), (837, 1104, 1103, 838), (838, 1103, 1102, 839), (839, 1101, 1100, 840), (840, 1099, 1098, 841), (1097, 842, 841, 1098), (842, 1096, 1095, 843), (843, 1094, 1000, 844), (844, 1000, 999, 845), (832, 1116, 1115, 846), (847, 846, 1114, 1134), (847, 1135, 1136, 848), (848, 1136, 1137, 849), (849, 1137, 1138, 850), (850, 1138, 1139, 851), (851, 1139, 1140, 852), (852, 1140, 1141, 853), (853, 1141, 1142, 854), (854, 1142, 1178, 855), (855, 1143, 1177, 856), (856, 1144, 1145, 857), (857, 1145, 1146, 858), (858, 1146, 1176, 859), (859, 1147, 1175, 860), (1148, 861, 860, 1149), (862, 861, 1148, 1150), (865, 866, 500, 499), (866, 867, 501, 500), (960, 869, 868, 1153), (869, 960, 959, 870), (870, 958, 957, 871), (871, 956, 955, 872), (872, 955, 954, 873), (873, 953, 952, 874), (875, 876, 510, 509), (874, 951, 950, 875), (876, 877, 511, 510), (730, 922, 921, 878), (920, 879, 878, 921), (879, 919, 918, 880), (880, 917, 916, 881), (881, 915, 914, 882), (882, 914, 913, 883), (883, 913, 912, 884), (884, 912, 911, 885), (885, 911, 910, 886), (886, 910, 909, 887), (887, 909, 908, 888), (888, 908, 907, 889), (889, 907, 906, 890), (905, 891, 890, 906), (891, 904, 903, 892), (892, 903, 902, 893), (893, 902, 901, 894), (894, 901, 900, 697), (897, 698, 898), (899, 697, 900), (904, 891, 905), (915, 881, 916), (917, 880, 918), (919, 879, 920), (922, 730, 923), (924, 729, 925), (943, 1091, 1154, 1155, 944), (944, 1047, 1046, 945), (945, 1046, 1045, 946), (946, 1045, 947), (947, 1045, 877, 948), (951, 874, 952), (953, 873, 954), (956, 871, 957), (958, 870, 959), (585, 960, 1153, 1156, 961), (961, 1156, 1152, 1157, 1158, 1159, 962), (1159, 1151, 1160, 1161, 1162, 1163, 963, 962), (963, 1163, 1164, 1165, 1166, 1167, 1086, 1085, 964), (964, 1085, 1084, 965), (1084, 1083, 966, 965), (966, 1083, 1082, 967), (967, 1082, 1081, 968), (1081, 1080, 969, 968), (969, 1080, 1079, 970), (970, 1079, 1078, 971), (1078, 1077, 972, 971), (972, 1077, 1076, 615), (983, 1035, 1168, 1169, 1033, 984), (984, 1033, 1034, 986, 985), (996, 702, 997), (997, 702, 720, 998), (998, 720, 845, 999), (615, 1076, 1001), (1001, 1076, 1075), (1075, 1074, 1002, 1001), (1002, 1074, 1073, 1003), (1003, 1073, 1072, 1004), (1072, 1071, 1005, 1004), (1005, 1071, 1070, 1006), (1006, 1070, 1069, 1007), (1007, 1069, 823, 1133, 1170, 1171, 1172, 1173, 1174, 1150, 1148, 1149, 616), (1149, 1175, 1147, 1176, 1146, 1145, 1008, 616), (1008, 1145, 1144, 1177, 1143, 1009), (1143, 1178, 1142, 1141, 1010, 1009), (1010, 1141, 1140, 1139, 1011), (1011, 1139, 1138, 1137, 1012), (1137, 1136, 1135, 1134, 1114, 1013, 1012), (1020, 810, 973), (716, 1168, 1035, 717), (719, 1112, 1111, 833), (725, 1093, 1041), (1042, 726, 1092), (1047, 944, 1155, 1048), (1065, 1132, 1131, 1066), (1067, 1066, 1130, 1129), (1067, 1128, 1127, 1068), (1068, 1127, 1126, 824), (1087, 1086, 1167, 1185, 1184), (1088, 1087, 1184, 1183, 1182), (1089, 1088, 1182, 1181), (1090, 1089, 1181, 1180), (1091, 1090, 1180, 1179, 1154), (1094, 843, 1095), (1096, 842, 1097), (840, 1100, 1099), (839, 1102, 1101), (1104, 837, 1105), (1105, 837, 836, 1106), (836, 1107, 1106), (1107, 836, 835, 1108), (1109, 834, 833, 1110), (1110, 833, 1111), (1112, 719, 1113), (1114, 846, 1115), (829, 1120, 1119), (1124, 825, 1125), (1128, 1067, 1129), (1130, 1066, 1131), (1132, 1065, 1133), (1135, 847, 1134), (855, 1178, 1143), (1144, 856, 1177), (1147, 859, 1176), (1149, 860, 1175), (1174, 862, 1150), (865, 1159, 1158, 866), (1151, 864, 1160), (1159, 865, 864, 1151), (1152, 867, 1157), (1156, 868, 867, 1152), (1153, 868, 1156), (875, 950, 949, 876), (876, 949, 948, 877), (1154, 1049, 1048, 1155), (1157, 867, 866, 1158), (1160, 864, 1062, 1161), (1161, 1062, 1162), (1163, 1162, 1062, 1061), (1163, 1061, 1060, 1164), (1164, 1060, 1059, 1165), (1165, 1059, 1058, 1166), (1166, 1058, 1057, 1167), (1168, 716, 715, 1169), (1170, 1133, 1065, 1064), (1170, 1064, 1171), (1171, 1064, 1063, 1172), (1172, 1063, 1173), (1173, 1063, 862, 1174), (1179, 1050, 1049, 1154), (1180, 1051, 1050, 1179), (1181, 1052, 1051, 1180), (1182, 1053, 1052, 1181), (1183, 1054, 1053, 1182), (1184, 1055, 1054, 1183), (1185, 1056, 1055, 1184), (1167, 1057, 1056, 1185), (1234, 1186, 1187, 1188, 1189, 1190, 1191, 1192, 1193, 1194, 1195, 1196, 1197, 1198, 1199, 1200, 1201, 1202, 1203, 1204, 1205, 1206, 1207, 1208, 1209, 1210, 1211, 1212, 1213, 1214, 1215, 1216, 1217, 1218, 1219, 1220, 1221, 1222, 1223, 1224, 17, 72, 71, 70, 69, 68, 67, 66, 65, 64, 63, 62, 61, 60, 59, 58, 57, 56, 55, 54, 53, 52, 51, 50, 49, 48, 47, 46, 45, 44, 43, 42, 41, 40, 39, 38, 37, 36, 35, 34, 33, 32, 31, 30, 29, 28, 27, 26, 25, 24, 23, 22, 21, 20, 1024, 1023, 1022, 1021, 626, 1225, 1226, 1227, 1228, 1229, 1230, 1231, 1232, 1233), (1225, 626, 657, 656, 655, 654, 653, 652, 651, 650, 649, 648, 647, 646, 645, 644, 643, 642, 641, 640, 639, 103, 133, 132, 131, 130, 129, 128, 127, 126, 125, 124, 123, 122, 121, 120, 119, 118, 117, 116, 115, 17, 1224, 1235, 1236, 1237, 1238, 1239, 1240, 1241, 1242, 1243, 1244, 1245, 1246, 1247, 1248, 1249, 1250, 1251, 1252, 1253, 1254, 1255, 1256, 1257, 1258, 1259, 1260, 1261, 1262, 1263, 1264, 1265, 1266, 1267, 1268, 1269, 1270, 1271, 1272, 1273, 1274, 1275, 1276, 1277, 1278, 1279, 1280, 1281), (1282, 1283, 1284, 1285, 1286, 1287, 1288, 1289, 1290, 1291, 1292, 1293, 1294, 1295, 1296, 1297, 1298, 1299, 1300, 1301, 1302, 1303, 1304, 682, 681, 680, 679, 678, 677, 676, 675, 674, 673, 672, 671, 670, 136, 323, 322, 321, 320, 319, 318, 317, 316, 315, 314, 313, 312, 311, 310, 309, 308, 307, 306, 305, 304, 303, 302, 301, 300, 299, 1305, 1306, 1307, 1308, 1309, 1310, 1311, 1312, 1313, 1314, 1315, 1316, 1317, 1318, 1319), (1305, 299, 375, 374, 373, 372, 371, 370, 369, 368, 367, 366, 365, 364, 363, 362, 361, 360, 359, 358, 357, 356, 355, 354, 353, 352, 351, 350, 349, 348, 347, 346, 345, 344, 343, 342, 341, 340, 339, 338, 1320, 1321, 1322, 1323, 1324, 1325, 1326, 1327, 1328, 1329, 1330, 1331, 1332, 1333, 1334, 1335, 1336, 1337, 1338, 1339, 1340, 1341, 1342, 1343, 1344, 1345, 1346, 1347, 1348, 1349, 1350, 1351, 1352, 1353, 1354, 1355), (1356, 1224, 1223, 1357), (1356, 1357, 1358, 1359), (1224, 1356, 1360, 1235), (1222, 1361, 1357, 1223), (1360, 1356, 1359, 1362), (1357, 1361, 1363, 1358), (1358, 1333, 1332, 1359), (1235, 1360, 1364, 1236), (1221, 1365, 1361, 1222), (1364, 1360, 1362, 1366), (1331, 1362, 1359, 1332), (1361, 1365, 1367, 1363), (1333, 1358, 1363, 1334), (1368, 1237, 1236, 1364), (1365, 1221, 1220, 1369), (1368, 1364, 1366, 1370), (1330, 1366, 1362, 1331), (1365, 1369, 1371, 1367), (1334, 1363, 1367, 1335), (1237, 1368, 1372, 1238), (1219, 1373, 1369, 1220), (1372, 1368, 1370, 1374), (1366, 1330, 1329, 1370), (1369, 1373, 1375, 1371), (1371, 1336, 1335, 1367), (1238, 1372, 1376, 1239), (1218, 1377, 1373, 1219), (1372, 1374, 1381, 1376), (1328, 1374, 1370, 1329), (1373, 1377, 1378, 1375), (1336, 1371, 1375, 1337), (1379, 1240, 1239, 1376), (1377, 1218, 1217, 1380), (1327, 1381, 1374, 1328), (1377, 1380, 1382, 1378), (1337, 1375, 1378, 1338), (1379, 1376, 1381, 1383), (1240, 1379, 1384, 1241), (1216, 1385, 1380, 1217), (1381, 1327, 1326, 1383), (1380, 1385, 1386, 1382), (1382, 1339, 1338, 1378), (1384, 1379, 1383, 1387), (1241, 1384, 1388, 1242), (1215, 1389, 1385, 1216), (1325, 1387, 1383, 1326), (1385, 1389, 1390, 1386), (1339, 1382, 1386, 1340), (1388, 1384, 1387, 1391), (1392, 1243, 1242, 1388), (1389, 1215, 1214, 1393), (1324, 1391, 1387, 1325), (1389, 1393, 1394, 1390), (1340, 1386, 1390, 1341), (1392, 1388, 1391, 1395), (1243, 1392, 1396, 1244), (1213, 1397, 1393, 1214), (1391, 1324, 1323, 1395), (1394, 1342, 1341, 1390), (1396, 1392, 1395, 1399), (1244, 1396, 1400, 1245), (1212, 1401, 1397, 1213), (1397, 1398, 1394, 1393), (1322, 1399, 1395, 1323), (1342, 1394, 1398, 1343), (1400, 1396, 1399, 1402), (1403, 1246, 1245, 1400), (1401, 1212, 1211, 1404), (1397, 1401, 1405, 1398), (1321, 1402, 1399, 1322), (1343, 1398, 1405, 1344), (1403, 1400, 1402, 1406), (1246, 1403, 1407, 1247), (1404, 1408, 1405, 1401), (1210, 1409, 1404, 1211), (1402, 1321, 1320, 1406), (1408, 1345, 1344, 1405), (1407, 1403, 1406, 1410), (1247, 1407, 1411, 1248), (1404, 1409, 1412, 1408), (1209, 1413, 1409, 1210), (338, 1410, 1406, 1320), (1345, 1408, 1412, 1346), (1411, 1407, 1410, 1414), (1415, 1249, 1248, 1411), (1409, 1413, 1416, 1412), (1413, 1209, 1208, 1417), (696, 1410, 338), (1346, 1412, 1416, 1347), (1415, 1411, 1414, 1418), (696, 1414, 1410), (1249, 1415, 1419, 1250), (1413, 1417, 1420, 1416), (1207, 1421, 1417, 1208), (1420, 1348, 1347, 1416), (1419, 1415, 1418, 1422), (1414, 696, 695, 1418), (1250, 1419, 1423, 1251), (1417, 1421, 1424, 1420), (1206, 1425, 1421, 1207), (1348, 1420, 1424, 1349), (1423, 1419, 1422, 1426), (694, 1422, 1418, 695), (1427, 1252, 1251, 1423), (1421, 1425, 1428, 1424), (1425, 1206, 1205, 1429), (1349, 1424, 1428, 1350), (1427, 1423, 1426, 1430), (693, 1426, 1422, 694), (1252, 1427, 1431, 1253), (1425, 1429, 1432, 1428), (1204, 1433, 1429, 1205), (1432, 1351, 1350, 1428), (1431, 1427, 1430, 1434), (1426, 693, 692, 1430), (1253, 1431, 1435, 1254), (1429, 1433, 1436, 1432), (1203, 1437, 1433, 1204), (1351, 1432, 1436, 1352), (1435, 1431, 1434, 1438), (691, 1434, 1430, 692), (1254, 1435, 1439, 1255), (1433, 1437, 1440, 1436), (1437, 1203, 1202, 1441), (1352, 1436, 1440, 1353), (1439, 1435, 1438, 1442), (690, 1438, 1434, 691), (1255, 1439, 1443, 1256), (1437, 1441, 1444, 1440), (1201, 1445, 1441, 1202), (1444, 1354, 1353, 1440), (1443, 1439, 1442, 1446), (686, 1442, 1438, 690), (1256, 1443, 1447, 1257), (1441, 1445, 1448, 1444), (1200, 1449, 1445, 1201), (1354, 1444, 1448, 1355), (1447, 1443, 1446, 1450), (689, 1446, 1442, 686), (1257, 1447, 1451, 1258), (1445, 1449, 1452, 1448), (1449, 1200, 1199, 1453), (1355, 1448, 1452, 1305), (1451, 1447, 1450, 1454), (688, 1450, 1446, 689), (1455, 1259, 1258, 1451), (1449, 1453, 1456, 1452), (1198, 1457, 1453, 1199), (1456, 1306, 1305, 1452), (1455, 1451, 1454, 1458), (687, 1454, 1450, 688), (1259, 1455, 1459, 1260), (1453, 1457, 1460, 1456), (1197, 1461, 1457, 1198), (1306, 1456, 1460, 1307), (1459, 1455, 1458, 1462), (1454, 687, 685, 1458), (1260, 1459, 1463, 1261), (1457, 1461, 1464, 1460), (1196, 1465, 1461, 1197), (1307, 1460, 1464, 1308), (1463, 1459, 1462, 1466), (684, 1462, 1458, 685), (1467, 1262, 1261, 1463), (1461, 1465, 1468, 1464), (1195, 1469, 1465, 1196), (1308, 1464, 1468, 1309), (1467, 1463, 1466, 1470), (683, 1466, 1462, 684), (1262, 1467, 1471, 1263), (1465, 1469, 1472, 1468), (1194, 1473, 1469, 1195), (1309, 1468, 1472, 1310), (1471, 1467, 1470, 1474), (1466, 683, 1031, 1470), (1263, 1471, 1475, 1264), (1469, 1473, 1476, 1472), (1193, 1477, 1473, 1194), (1310, 1472, 1476, 1311), (1475, 1471, 1474, 1478), (1030, 1474, 1470, 1031), (1479, 1265, 1264, 1475), (1473, 1477, 1480, 1476), (1192, 1481, 1477, 1193), (1311, 1476, 1480, 1312), (1479, 1475, 1478, 1482), (1027, 1478, 1474, 1030), (1265, 1479, 1483, 1266), (1477, 1481, 1484, 1480), (1481, 1192, 1191, 1485), (1312, 1480, 1484, 1313), (1483, 1479, 1482, 1486), (1478, 1027, 1029, 1482), (1266, 1483, 1487, 1267), (1484, 1481, 1485, 1488), (1190, 1489, 1485, 1191), (1488, 1314, 1313, 1484), (1487, 1483, 1486, 1490), (1028, 1486, 1482, 1029), (1491, 1268, 1267, 1487), (1488, 1485, 1489, 1492), (1189, 1493, 1489, 1190), (1314, 1488, 1492, 1315), (1491, 1487, 1490, 1494), (1025, 1490, 1486, 1028), (1268, 1491, 1495, 1269), (1493, 1189, 1188, 1496), (1493, 1497, 1492, 1489), (1315, 1492, 1497, 1316), (1495, 1491, 1494, 1498), (1490, 1025, 1026, 1494), (1269, 1495, 1499, 1270), (1187, 1501, 1496, 1188), (1497, 1493, 1496, 1500), (1500, 1317, 1316, 1497), (1499, 1495, 1498, 1502), (1304, 1498, 1494), (1304, 1494, 1026), (1503, 1271, 1270, 1499), (1496, 1501, 1504, 1500), (1186, 1505, 1501, 1187), (1317, 1500, 1504, 1318), (1503, 1499, 1502, 1506), (1303, 1502, 1498, 1304), (1271, 1503, 1507, 1272), (1501, 1505, 1508, 1504), (1505, 1186, 1234, 1509), (1318, 1504, 1508, 1319), (1507, 1503, 1506, 1510), (1502, 1303, 1302, 1506), (1272, 1507, 1511, 1273), (1505, 1509, 1512, 1508), (1233, 1513, 1509, 1234), (1512, 1282, 1319, 1508), (1511, 1507, 1510, 1514), (1301, 1510, 1506, 1302), (1515, 1274, 1273, 1511), (1509, 1513, 1516, 1512), (1232, 1517, 1513, 1233), (1282, 1512, 1516, 1283), (1515, 1511, 1514, 1518), (1300, 1514, 1510, 1301), (1274, 1515, 1519, 1275), (1513, 1517, 1520, 1516), (1517, 1232, 1231, 1521), (1283, 1516, 1520, 1284), (1519, 1515, 1518, 1522), (1514, 1300, 1299, 1518), (1275, 1519, 1523, 1276), (1517, 1521, 1524, 1520), (1230, 1525, 1521, 1231), (1524, 1285, 1284, 1520), (1523, 1519, 1522, 1526), (1298, 1522, 1518, 1299), (1527, 1277, 1276, 1523), (1521, 1525, 1528, 1524), (1229, 1529, 1525, 1230), (1285, 1524, 1528, 1286), (1527, 1523, 1526, 1530), (1297, 1526, 1522, 1298), (1277, 1527, 1531, 1278), (1525, 1529, 1532, 1528), (1529, 1229, 1228, 1533), (1286, 1528, 1532, 1287), (1531, 1527, 1530, 1534), (1526, 1297, 1296, 1530), (1278, 1531, 1535, 1279), (1529, 1533, 1536, 1532), (1227, 1537, 1533, 1228), (1536, 1288, 1287, 1532), (1535, 1531, 1534, 1538), (1295, 1534, 1530, 1296), (1539, 1280, 1279, 1535), (1533, 1537, 1540, 1536), (1226, 1541, 1537, 1227), (1288, 1536, 1540, 1289), (1539, 1535, 1538, 1542), (1294, 1538, 1534, 1295), (1280, 1539, 1543, 1281), (1537, 1541, 1544, 1540), (1541, 1226, 1225, 1545), (1289, 1540, 1544, 1290), (1543, 1539, 1542, 1546), (1538, 1294, 1293, 1542), (1281, 1543, 1545, 1225), (1541, 1545, 1547, 1544), (1547, 1291, 1290, 1544), (1545, 1543, 1546, 1547), (1292, 1546, 1542, 1293), (1291, 1547, 1546, 1292), (686, 687, 688, 689), (1005, 1002, 1003, 1004), (616, 1005, 1006, 1007), (1013, 1010, 1011, 1012), (1016, 1013, 1014, 1015), (1019, 1016, 1017, 1018), (973, 1019, 1020)])
me_cube_001.use_remesh_preserve_volume = False
me_cube_001.use_remesh_preserve_attributes = False
me_cube_001.use_mirror_vertex_groups = False
me_cube_001.update()

# ---- objects
ob_nut = bpy.data.objects.new('Nut', me_cylinder)
ob_nuts = bpy.data.objects.new('Nuts', me_cube)
ob_rib = bpy.data.objects.new('Rib', me_plane)
ob_screw = bpy.data.objects.new('Screw', me_cylinder_001)
ob_base = bpy.data.objects.new('Base', me_cube_001)

# ---- transforms, parenting, visibility, modifiers, constraints
ob_nut.location = (0.0, -0.01484, 0.01)
ob_nut.rotation_euler = (1.571, 0.0, 0.0)
ob_nut.lineart.crease_threshold = 0.0
ob_nuts.location = (0.0, 0.0, 0.0)
ob_nuts.lineart.crease_threshold = 0.0
ob_rib.location = (0.0, 0.0, 0.0)
ob_rib.hide_viewport = True
ob_rib.lineart.crease_threshold = 0.0
ob_screw.location = (0.0, -0.015, 0.01)
ob_screw.rotation_euler = (1.571, 0.0, 0.0)
ob_screw.hide_viewport = True
ob_screw.lineart.crease_threshold = 0.0
ob_base.location = (0.0, 0.0, 0.0)
ob_base.hide_viewport = True
ob_base.lineart.crease_threshold = 0.0

# ---- collection membership
col_collection_1.objects.link(ob_nut)
col_collection_1.objects.link(ob_nuts)
col_collection_1.objects.link(ob_rib)
col_collection_1.objects.link(ob_screw)
col_collection_1.objects.link(ob_base)

# ---- scene / render settings (as saved in the file)
scene.frame_start = 1; scene.frame_end = 250; scene.frame_set(1)
scene.render.engine = 'BLENDER_EEVEE_NEXT'
scene.render.resolution_percentage = 50
scene.render.dither_intensity = 0.0
scene.cycles.use_denoising = False
scene.cycles.samples = 128
scene.cycles.sampling_pattern = 'TABULATED_SOBOL'
scene.cycles.light_sampling_threshold = 0.0
scene.cycles.use_adaptive_sampling = False
scene.cycles.use_light_tree = False
scene.cycles.blur_glossy = 0.0
scene.cycles.sample_clamp_indirect = 0.0
scene.view_settings.view_transform = 'Standard'
bpy.context.view_layer.update()

# ---- added for rendering (the .blend has no active camera and no usable light): camera, sun
cam_auto = bpy.data.cameras.new('AutoCamera')
cam_auto.lens = 50.0
cam_auto.sensor_width = 36.0
cam_auto.clip_end = 1000.0
ob_auto_camera = bpy.data.objects.new('AutoCamera', cam_auto)
scene.collection.objects.link(ob_auto_camera)
ob_auto_camera.location = (0.185045, -0.222054, 0.163036)
ob_auto_camera.rotation_euler = (1.09748, -7.21219e-08, 0.694738)
scene.camera = ob_auto_camera
light_auto_sun = bpy.data.lights.new('AutoSun', 'SUN')
light_auto_sun.energy = 3.0
light_auto_sun.angle = 0.0523599
ob_auto_sun = bpy.data.objects.new('AutoSun', light_auto_sun)
scene.collection.objects.link(ob_auto_sun)
ob_auto_sun.rotation_euler = (0.872665, 0.174533, 0.523599)
bpy.context.view_layer.update()
